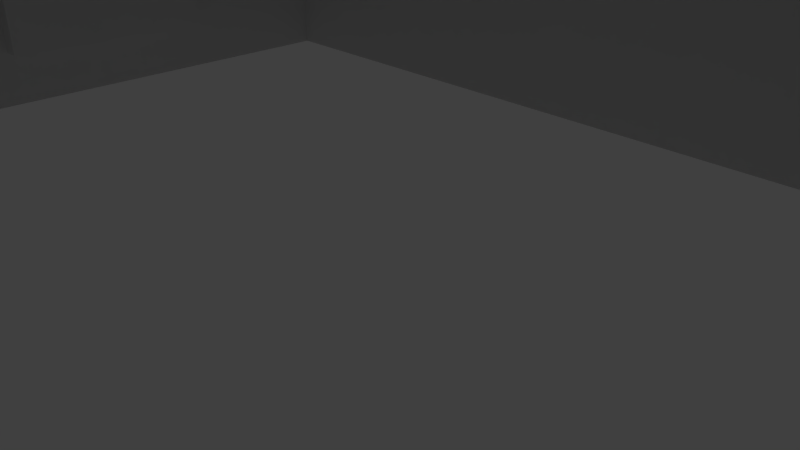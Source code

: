 # Source: Shop-1.blend  (saved by Blender 2.78.0; exported with 4.5.12 LTS)
import bpy
from mathutils import Matrix  # noqa: F401  (used for matrix-valued properties, if any)

bpy.ops.wm.read_factory_settings(use_empty=True)
scene = bpy.context.scene
scene.name = 'Scene'

# ---- collections
col_collection_1 = bpy.data.collections.new('Collection 1'); scene.collection.children.link(col_collection_1)

# ---- materials (node trees are filled in below, after node groups)
mat_material_003 = bpy.data.materials.new('Material.003')
mat_material_003.alpha_threshold = 0.0
mat_material_003.use_transparent_shadow = False
mat_material_003.roughness = 0.5

# ---- material node trees

# ---- world
world_world = bpy.data.worlds.new('World'); scene.world = world_world
world_world.color = (0.05088, 0.05088, 0.05088)
world_world.use_sun_shadow = False
world_world.sun_shadow_jitter_overblur = 0.0
world_world.cycles.sampling_method = 'MANUAL'

# ---- cameras
cam_camera = bpy.data.cameras.new('Camera')
cam_camera.clip_end = 100.0
cam_camera.lens = 35.0
cam_camera.sensor_width = 32.0
cam_camera.sensor_height = 18.0
cam_camera.ortho_scale = 7.314
cam_camera.dof.focus_distance = 0.0
cam_camera.dof.aperture_fstop = 128.0

# ---- lights
light_sun = bpy.data.lights.new('Sun', 'SUN')
light_sun.transmission_factor = 0.0
light_sun.angle = 0.1993
light_sun.energy = 1.0
light_sun.shadow_buffer_clip_start = 0.5
light_sun.shadow_soft_size = 0.1
light_sun.shadow_cascade_max_distance = 1000.0
light_lamp = bpy.data.lights.new('Lamp', 'POINT')
light_lamp.transmission_factor = 0.0
light_lamp.cutoff_distance = 30.0
light_lamp.energy = 100.0
light_lamp.shadow_buffer_clip_start = 1.001
light_lamp.shadow_soft_size = 0.1
light_lamp.shadow_maximum_resolution = 0.006
light_lamp.use_absolute_resolution = True

# ---- meshes
me_building_1_001 = bpy.data.meshes.new('Building-1.001')
me_building_1_001.from_pydata([], [], [])
me_building_1_001.use_remesh_preserve_volume = False
me_building_1_001.use_remesh_preserve_attributes = False
me_building_1_001.use_mirror_vertex_groups = False
me_building_1_001.update()
me_building_1 = bpy.data.meshes.new('Building-1')
me_building_1.from_pydata([], [], [])
me_building_1.use_remesh_preserve_volume = False
me_building_1.use_remesh_preserve_attributes = False
me_building_1.use_mirror_vertex_groups = False
me_building_1.update()
me_cube = bpy.data.meshes.new('Cube')
me_cube.from_pydata([(9.0, 6.0, -1.0), (9.0, -9.0, -1.0), (9.0, 6.0, 0.0), (9.0, -9.0, 0.0), (9.0, 6.0, 3.5), (9.0, -9.0, 3.5), (9.0, 6.0, 6.0), (9.0, -9.0, 6.0), (8.1, 5.088, 6.0), (8.1, -8.088, 6.0), (8.1, 5.088, 5.0), (8.1, -8.088, 5.0), (2.8, 6.0, -1.0), (6.998, -5.453, 5.5), (2.8, 6.0, 0.0), (2.8, 6.0, 3.5), (2.8, 6.0, 6.0), (2.8, -9.0, 6.0), (2.7, 5.088, 6.0), (2.7, -8.088, 6.0), (2.7, 5.088, 5.0), (2.7, -8.088, 5.0), (3.9, 6.0, -1.0), (3.9, -9.0, -1.0), (3.9, 6.0, 0.0), (3.9, -9.0, 0.0), (3.9, 6.0, 3.5), (3.9, -9.0, 3.5), (3.9, 6.0, 6.0), (3.9, -9.0, 6.0), (3.51, 5.088, 6.0), (3.51, -8.088, 6.0), (3.51, 5.088, 5.0), (3.51, -8.088, 5.0), (9.0, -9.0, 4.45), (9.0, 6.0, 4.45), (2.8, 6.0, 4.45), (2.8, -9.0, 4.45), (3.9, -9.0, 4.45), (3.9, 6.0, 4.45), (7.98, 6.0, -1.0), (7.98, -9.0, -1.0), (7.98, 6.0, 0.0), (7.98, -9.0, 0.0), (7.98, 6.0, 3.5), (7.98, -9.0, 3.5), (7.98, 6.0, 6.0), (7.98, -9.0, 6.0), (7.182, 5.088, 6.0), (7.182, -8.088, 6.0), (7.182, 5.088, 5.0), (7.182, -8.088, 5.0), (7.98, -9.0, 4.45), (7.98, 6.0, 4.45), (2.8, 6.0, 4.26), (9.0, 6.0, 4.26), (9.0, 6.0, -0.5), (9.0, -9.0, -0.5), (2.8, 6.0, -0.5), (3.9, -9.0, -0.5), (3.9, 6.0, -0.5), (7.98, -9.0, -0.5), (7.98, 6.0, -0.5), (9.0, -9.0, 4.26), (2.5, -9.0, 4.45), (2.5, 6.0, -1.0), (2.5, -9.0, -1.0), (2.5, 6.0, 0.0), (2.5, -9.0, 0.0), (2.5, 6.0, 3.5), (2.5, -9.0, 3.5), (2.5, 6.0, 6.0), (2.5, -9.0, 6.0), (2.23, 5.088, 6.0), (2.23, -8.088, 6.0), (2.23, 5.088, 5.0), (2.23, -8.088, 5.0), (2.5, 6.0, 4.45), (2.5, -9.0, -0.5), (2.5, 6.0, -0.5), (7.98, -8.7, 0.0), (3.9, -8.7, 0.0), (7.98, -8.7, 3.5), (3.9, -8.7, 3.5), (2.5, -8.5, -1.0), (2.5, -8.5, 0.0), (2.5, -8.5, 3.5), (2.5, -8.5, -0.5), (2.8, -9.0, 4.26), (3.9, -9.0, 4.26), (3.9, 6.0, 4.26), (7.98, 6.0, 4.26), (7.98, -9.0, 4.26), (2.5, -9.0, 4.26), (2.5, 6.0, 4.26), (7.776, 6.0, -1.0), (7.776, -9.0, -1.0), (7.776, 6.0, 0.0), (7.776, -9.0, 0.0), (7.776, 6.0, 3.5), (7.776, -9.0, 3.5), (7.776, 6.0, 6.0), (7.776, -9.0, 6.0), (6.998, 5.088, 6.0), (6.998, -8.088, 6.0), (6.998, 5.088, 5.0), (6.998, -8.088, 5.0), (7.776, 6.0, 4.45), (7.776, -9.0, 4.45), (7.776, -8.7, 3.5), (7.776, 6.0, -0.5), (7.776, -9.0, -0.5), (7.776, -8.7, 0.0), (7.776, 6.0, 4.26), (7.776, -9.0, 4.26), (4.094, 6.0, -1.0), (4.094, -9.0, -1.0), (4.094, 6.0, 0.0), (4.094, -9.0, 0.0), (4.094, 6.0, 3.5), (4.094, -9.0, 3.5), (4.094, 6.0, 6.0), (4.094, -9.0, 6.0), (3.684, 5.088, 6.0), (3.684, -8.088, 6.0), (3.684, 5.088, 5.0), (3.684, -8.088, 5.0), (4.094, 6.0, 4.45), (4.094, -8.7, 3.5), (4.094, 6.0, -0.5), (4.094, -8.7, 0.0), (4.094, 6.0, 4.26), (4.094, -9.0, 4.45), (4.094, -9.0, -0.5), (4.094, -9.0, 4.26), (9.0, -9.0, 3.652), (9.0, 6.0, 3.652), (7.98, 6.0, 3.652), (3.9, 6.0, 3.652), (3.9, -9.0, 3.652), (2.8, 6.0, 3.652), (7.98, -9.0, 3.652), (2.5, -9.0, 3.652), (2.5, 6.0, 3.652), (7.776, -9.0, 3.652), (7.776, 6.0, 3.652), (4.094, 6.0, 3.652), (4.094, -9.0, 3.652), (3.9, -9.548, 4.152), (3.9, -9.613, 4.33), (7.776, -9.613, 4.33), (7.98, -9.613, 4.33), (7.98, -9.548, 4.152), (3.9, -9.34, 3.58), (7.98, -9.34, 3.58), (7.776, -9.548, 4.152), (4.094, -9.613, 4.33), (4.094, -9.548, 4.152), (7.776, -9.34, 3.58), (4.094, -9.34, 3.58), (3.9, -10.05, 3.92), (3.9, -10.16, 4.076), (7.776, -10.16, 4.076), (7.98, -10.16, 4.076), (7.98, -10.05, 3.92), (3.9, -9.705, 3.422), (7.98, -9.705, 3.422), (7.776, -10.05, 3.92), (4.094, -10.16, 4.076), (4.094, -10.05, 3.92), (7.776, -9.705, 3.422), (4.094, -9.705, 3.422), (3.9, -10.44, 3.601), (3.9, -10.58, 3.706), (7.776, -10.58, 3.706), (7.98, -10.58, 3.706), (7.98, -10.44, 3.601), (3.9, -9.959, 3.266), (7.98, -9.959, 3.266), (7.776, -10.44, 3.601), (4.094, -10.58, 3.706), (4.094, -10.44, 3.601), (7.776, -9.959, 3.266), (4.094, -9.959, 3.266), (3.9, -10.63, 3.235), (3.9, -10.81, 3.283), (7.776, -10.81, 3.283), (7.98, -10.81, 3.283), (7.98, -10.63, 3.235), (3.9, -10.07, 3.079), (7.98, -10.07, 3.079), (7.776, -10.63, 3.235), (4.094, -10.81, 3.283), (4.094, -10.63, 3.235), (7.776, -10.07, 3.079), (4.094, -10.07, 3.079), (3.9, -10.69, 3.0), (3.9, -10.87, 3.001), (7.776, -10.87, 3.001), (7.98, -10.87, 3.001), (7.98, -10.69, 3.0), (3.9, -10.11, 2.999), (7.98, -10.11, 2.999), (7.776, -10.69, 3.0), (4.094, -10.87, 3.001), (4.094, -10.69, 3.0), (7.776, -10.11, 2.999), (4.094, -10.11, 2.999), (9.0, 3.0, -1.0), (9.0, -0.9, -1.0), (9.0, -2.1, -1.0), (9.0, -6.0, -1.0), (9.0, 3.0, 0.0), (9.0, -0.9, 0.0), (9.0, -2.1, 0.0), (9.0, -6.0, 0.0), (9.0, 3.0, 3.5), (9.0, -0.9, 3.5), (9.0, -2.1, 3.5), (9.0, -6.0, 3.5), (9.0, 3.0, 6.0), (9.0, -0.9, 6.0), (9.0, -2.1, 6.0), (9.0, -6.0, 6.0), (8.1, 2.453, 6.0), (8.1, -0.9729, 6.0), (8.1, -2.027, 6.0), (8.1, -5.453, 6.0), (8.1, 2.453, 5.0), (8.1, -0.9729, 5.0), (8.1, -2.027, 5.0), (8.1, -5.453, 5.0), (2.7, -5.453, 5.0), (2.7, -2.027, 5.0), (2.7, -0.9729, 5.0), (2.7, 2.453, 5.0), (3.51, -5.453, 5.0), (3.51, -2.027, 5.0), (3.51, -0.9729, 5.0), (3.51, 2.453, 5.0), (9.0, -6.0, 4.45), (9.0, -2.1, 4.45), (9.0, -0.9, 4.45), (9.0, 3.0, 4.45), (7.182, -5.453, 5.0), (7.182, -2.027, 5.0), (7.182, -0.9729, 5.0), (7.182, 2.453, 5.0), (9.0, -6.0, -0.5), (9.0, -2.1, -0.5), (9.0, -0.9, -0.5), (9.0, 3.0, -0.5), (2.23, -5.453, 5.0), (2.23, -2.027, 5.0), (2.23, -0.9729, 5.0), (2.23, 2.453, 5.0), (9.0, -6.0, 4.26), (9.0, -2.1, 4.26), (9.0, -0.9, 4.26), (9.0, 3.0, 4.26), (6.998, -5.453, 5.0), (6.998, -2.027, 5.0), (6.998, -0.9729, 5.0), (6.998, 2.453, 5.0), (3.684, -5.453, 5.0), (3.684, -2.027, 5.0), (3.684, -0.9729, 5.0), (3.684, 2.453, 5.0), (9.0, -6.0, 3.652), (9.0, -2.1, 3.652), (9.0, -0.9, 3.652), (9.0, 3.0, 3.652), (9.0, -7.5, -1.0), (9.0, -7.5, 0.0), (9.0, -7.5, 3.5), (9.0, -7.5, 6.0), (8.1, -6.771, 6.0), (8.1, -6.771, 5.0), (2.7, -6.771, 5.0), (3.51, -6.771, 5.0), (9.0, -7.5, 4.45), (7.182, -6.771, 5.0), (9.0, -7.5, -0.5), (2.23, -6.771, 5.0), (9.0, -7.5, 4.26), (6.998, -6.771, 5.0), (3.684, -6.771, 5.0), (9.0, -7.5, 3.652), (2.7, 3.771, 5.0), (3.51, 3.771, 5.0), (9.0, 4.5, 4.45), (7.182, 3.771, 5.0), (9.0, 4.5, -0.5), (2.23, 3.771, 5.0), (9.0, 4.5, 4.26), (6.998, 3.771, 5.0), (3.684, 3.771, 5.0), (9.0, 4.5, 3.652), (9.0, 4.5, -1.0), (9.0, 4.5, 0.0), (9.0, 4.5, 3.5), (9.0, 4.5, 6.0), (8.1, 3.771, 6.0), (8.1, 3.771, 5.0), (9.5, -7.5, 4.26), (9.5, -6.0, 4.26), (9.5, -2.1, 4.26), (9.5, -0.9, 4.26), (9.5, 3.0, 4.26), (9.5, -7.5, 3.652), (9.5, -6.0, 3.652), (9.5, -2.1, 3.652), (9.5, -0.9, 3.652), (9.5, 3.0, 3.652), (9.5, 4.5, 4.26), (9.5, 4.5, 3.652), (2.65, -9.0, 4.45), (2.65, -9.0, -0.5), (2.65, 6.0, -1.0), (2.65, -9.0, -1.0), (2.65, 6.0, 0.0), (2.65, -9.0, 0.0), (2.65, 6.0, 3.5), (2.65, -9.0, 3.5), (2.65, 6.0, 6.0), (2.65, -9.0, 6.0), (2.371, 5.088, 6.0), (2.371, -8.088, 6.0), (2.371, 5.088, 5.0), (2.371, -8.088, 5.0), (2.65, 6.0, 4.45), (2.65, 6.0, -0.5), (2.65, -9.0, 4.26), (2.65, 6.0, 4.26), (2.65, 6.0, 3.652), (2.65, -9.0, 3.652), (2.371, 2.453, 5.0), (2.371, -0.9729, 5.0), (2.371, -2.027, 5.0), (2.371, -5.453, 5.0), (2.371, -6.771, 5.0), (2.371, 3.771, 5.0), (3.405, 6.0, -1.0), (3.405, -9.0, -1.0), (3.405, 6.0, 0.0), (3.405, -9.0, 0.0), (3.405, 6.0, 3.5), (3.405, -9.0, 3.5), (3.405, 6.0, 6.0), (3.405, -9.0, 6.0), (3.145, 5.088, 6.0), (3.145, -8.088, 6.0), (3.145, 5.088, 5.0), (3.145, -8.088, 5.0), (3.405, 6.0, 4.45), (3.405, -9.0, 4.45), (3.405, 6.0, -0.5), (3.405, -9.0, -0.5), (3.405, -9.0, 4.26), (3.405, 6.0, 4.26), (3.405, 6.0, 3.652), (3.405, -9.0, 3.652), (3.145, 2.453, 5.0), (3.145, -0.9729, 5.0), (3.145, -2.027, 5.0), (3.145, -5.453, 5.0), (3.145, -6.771, 5.0), (3.145, 3.771, 5.0), (3.405, -9.2, -1.0), (2.8, -9.2, -1.0), (3.405, -9.2, 0.0), (2.8, -9.2, 0.0), (3.405, -9.2, 3.5), (2.8, -9.2, 3.5), (2.8, -9.2, -0.5), (2.8, -9.2, 3.652), (2.8, -9.2, 4.26), (2.65, -9.2, -0.5), (2.5, -9.2, 3.652), (2.5, -9.2, 4.26), (2.65, -9.2, 4.26), (2.65, -9.2, 3.652), (2.65, -9.2, -1.0), (2.65, -9.2, 0.0), (2.65, -9.2, 3.5), (3.405, -9.2, -0.5), (3.405, -9.2, 4.26), (3.405, -9.2, 3.652), (6.998, -2.027, 5.5), (3.684, -5.453, 5.5), (3.684, -2.027, 5.5), (-9.0, 6.0, -1.0), (-9.0, -9.0, -1.0), (-9.0, 6.0, 0.0), (-9.0, -9.0, 0.0), (-9.0, 6.0, 3.5), (-9.0, -9.0, 3.5), (-9.0, 6.0, 6.0), (-9.0, -9.0, 6.0), (-8.1, 5.088, 6.0), (-8.1, -8.088, 6.0), (-8.1, 5.088, 5.0), (-8.1, -8.088, 5.0), (-2.8, 6.0, -1.0), (-6.998, -5.453, 5.5), (-2.8, 6.0, 0.0), (-2.8, 6.0, 3.5), (-2.8, 6.0, 6.0), (-2.8, -9.0, 6.0), (-2.7, 5.088, 6.0), (-2.7, -8.088, 6.0), (-2.7, 5.088, 5.0), (-2.7, -8.088, 5.0), (-3.9, 6.0, -1.0), (-3.9, -9.0, -1.0), (-3.9, 6.0, 0.0), (-3.9, -9.0, 0.0), (-3.9, 6.0, 3.5), (-3.9, -9.0, 3.5), (-3.9, 6.0, 6.0), (-3.9, -9.0, 6.0), (-3.51, 5.088, 6.0), (-3.51, -8.088, 6.0), (-3.51, 5.088, 5.0), (-3.51, -8.088, 5.0), (-9.0, -9.0, 4.45), (-9.0, 6.0, 4.45), (-2.8, 6.0, 4.45), (-2.8, -9.0, 4.45), (-3.9, -9.0, 4.45), (-3.9, 6.0, 4.45), (-7.98, 6.0, -1.0), (-7.98, -9.0, -1.0), (-7.98, 6.0, 0.0), (-7.98, -9.0, 0.0), (-7.98, 6.0, 3.5), (-7.98, -9.0, 3.5), (-7.98, 6.0, 6.0), (-7.98, -9.0, 6.0), (-7.182, 5.088, 6.0), (-7.182, -8.088, 6.0), (-7.182, 5.088, 5.0), (-7.182, -8.088, 5.0), (-7.98, -9.0, 4.45), (-7.98, 6.0, 4.45), (0.0, 6.0, -1.0), (-2.8, 6.0, 4.26), (0.0, 6.0, 0.0), (-9.0, 6.0, 4.26), (0.0, 6.0, 3.5), (0.0, -9.0, 3.5), (0.0, 6.0, 6.0), (0.0, -9.0, 6.0), (0.0, 5.088, 6.0), (0.0, -8.088, 6.0), (0.0, 5.088, 5.0), (0.0, -8.088, 5.0), (0.0, -9.0, 4.45), (0.0, 6.0, 4.45), (-9.0, 6.0, -0.5), (-9.0, -9.0, -0.5), (-2.8, 6.0, -0.5), (-3.9, -9.0, -0.5), (-3.9, 6.0, -0.5), (-7.98, -9.0, -0.5), (-7.98, 6.0, -0.5), (0.0, 6.0, -0.5), (-9.0, -9.0, 4.26), (-2.5, -9.0, 4.45), (-2.5, 6.0, -1.0), (-2.5, -9.0, -1.0), (-2.5, 6.0, 0.0), (-2.5, -9.0, 0.0), (-2.5, 6.0, 3.5), (-2.5, -9.0, 3.5), (-2.5, 6.0, 6.0), (-2.5, -9.0, 6.0), (-2.23, 5.088, 6.0), (-2.23, -8.088, 6.0), (-2.23, 5.088, 5.0), (-2.23, -8.088, 5.0), (-2.5, 6.0, 4.45), (-2.5, -9.0, -0.5), (-2.5, 6.0, -0.5), (-7.98, -8.7, 0.0), (-3.9, -8.7, 0.0), (-7.98, -8.7, 3.5), (-3.9, -8.7, 3.5), (-2.5, -8.5, -1.0), (0.0, -8.5, -1.0), (-2.5, -8.5, 0.0), (0.0, -8.5, 0.0), (-2.5, -8.5, 3.5), (0.0, -8.5, 3.5), (0.0, -8.5, -0.5), (-2.5, -8.5, -0.5), (-2.8, -9.0, 4.26), (-3.9, -9.0, 4.26), (-3.9, 6.0, 4.26), (-7.98, 6.0, 4.26), (-7.98, -9.0, 4.26), (0.0, 6.0, 4.26), (0.0, -9.0, 4.26), (-2.5, -9.0, 4.26), (-2.5, 6.0, 4.26), (-7.776, 6.0, -1.0), (-7.776, -9.0, -1.0), (-7.776, 6.0, 0.0), (-7.776, -9.0, 0.0), (-7.776, 6.0, 3.5), (-7.776, -9.0, 3.5), (-7.776, 6.0, 6.0), (-7.776, -9.0, 6.0), (-6.998, 5.088, 6.0), (-6.998, -8.088, 6.0), (-6.998, 5.088, 5.0), (-6.998, -8.088, 5.0), (-7.776, 6.0, 4.45), (-7.776, -9.0, 4.45), (-7.776, -8.7, 3.5), (-7.776, 6.0, -0.5), (-7.776, -9.0, -0.5), (-7.776, -8.7, 0.0), (-7.776, 6.0, 4.26), (-7.776, -9.0, 4.26), (-4.094, 6.0, -1.0), (-4.094, -9.0, -1.0), (-4.094, 6.0, 0.0), (-4.094, -9.0, 0.0), (-4.094, 6.0, 3.5), (-4.094, -9.0, 3.5), (-4.094, 6.0, 6.0), (-4.094, -9.0, 6.0), (-3.684, 5.088, 6.0), (-3.684, -8.088, 6.0), (-3.684, 5.088, 5.0), (-3.684, -8.088, 5.0), (-4.094, 6.0, 4.45), (-4.094, -8.7, 3.5), (-4.094, 6.0, -0.5), (-4.094, -8.7, 0.0), (-4.094, 6.0, 4.26), (-4.094, -9.0, 4.45), (-4.094, -9.0, -0.5), (-4.094, -9.0, 4.26), (-9.0, -9.0, 3.652), (-9.0, 6.0, 3.652), (-7.98, 6.0, 3.652), (-3.9, 6.0, 3.652), (-3.9, -9.0, 3.652), (-2.8, 6.0, 3.652), (-7.98, -9.0, 3.652), (0.0, 6.0, 3.652), (0.0, -9.0, 3.652), (-2.5, -9.0, 3.652), (-2.5, 6.0, 3.652), (-7.776, -9.0, 3.652), (-7.776, 6.0, 3.652), (-4.094, 6.0, 3.652), (-4.094, -9.0, 3.652), (-3.9, -9.548, 4.152), (-3.9, -9.613, 4.33), (-7.776, -9.613, 4.33), (-7.98, -9.613, 4.33), (-7.98, -9.548, 4.152), (-3.9, -9.34, 3.58), (-7.98, -9.34, 3.58), (-7.776, -9.548, 4.152), (-4.094, -9.613, 4.33), (-4.094, -9.548, 4.152), (-7.776, -9.34, 3.58), (-4.094, -9.34, 3.58), (-3.9, -10.05, 3.92), (-3.9, -10.16, 4.076), (-7.776, -10.16, 4.076), (-7.98, -10.16, 4.076), (-7.98, -10.05, 3.92), (-3.9, -9.705, 3.422), (-7.98, -9.705, 3.422), (-7.776, -10.05, 3.92), (-4.094, -10.16, 4.076), (-4.094, -10.05, 3.92), (-7.776, -9.705, 3.422), (-4.094, -9.705, 3.422), (-3.9, -10.44, 3.601), (-3.9, -10.58, 3.706), (-7.776, -10.58, 3.706), (-7.98, -10.58, 3.706), (-7.98, -10.44, 3.601), (-3.9, -9.959, 3.266), (-7.98, -9.959, 3.266), (-7.776, -10.44, 3.601), (-4.094, -10.58, 3.706), (-4.094, -10.44, 3.601), (-7.776, -9.959, 3.266), (-4.094, -9.959, 3.266), (-3.9, -10.63, 3.235), (-3.9, -10.81, 3.283), (-7.776, -10.81, 3.283), (-7.98, -10.81, 3.283), (-7.98, -10.63, 3.235), (-3.9, -10.07, 3.079), (-7.98, -10.07, 3.079), (-7.776, -10.63, 3.235), (-4.094, -10.81, 3.283), (-4.094, -10.63, 3.235), (-7.776, -10.07, 3.079), (-4.094, -10.07, 3.079), (-3.9, -10.69, 3.0), (-3.9, -10.87, 3.001), (-7.776, -10.87, 3.001), (-7.98, -10.87, 3.001), (-7.98, -10.69, 3.0), (-3.9, -10.11, 2.999), (-7.98, -10.11, 2.999), (-7.776, -10.69, 3.0), (-4.094, -10.87, 3.001), (-4.094, -10.69, 3.0), (-7.776, -10.11, 2.999), (-4.094, -10.11, 2.999), (-9.0, 3.0, -1.0), (-9.0, -0.9, -1.0), (-9.0, -2.1, -1.0), (-9.0, -6.0, -1.0), (-9.0, 3.0, 0.0), (-9.0, -0.9, 0.0), (-9.0, -2.1, 0.0), (-9.0, -6.0, 0.0), (-9.0, 3.0, 3.5), (-9.0, -0.9, 3.5), (-9.0, -2.1, 3.5), (-9.0, -6.0, 3.5), (-9.0, 3.0, 6.0), (-9.0, -0.9, 6.0), (-9.0, -2.1, 6.0), (-9.0, -6.0, 6.0), (-8.1, 2.453, 6.0), (-8.1, -0.9729, 6.0), (-8.1, -2.027, 6.0), (-8.1, -5.453, 6.0), (-8.1, 2.453, 5.0), (-8.1, -0.9729, 5.0), (-8.1, -2.027, 5.0), (-8.1, -5.453, 5.0), (-2.7, -5.453, 5.0), (-2.7, -2.027, 5.0), (-2.7, -0.9729, 5.0), (-2.7, 2.453, 5.0), (-3.51, -5.453, 5.0), (-3.51, -2.027, 5.0), (-3.51, -0.9729, 5.0), (-3.51, 2.453, 5.0), (-9.0, -6.0, 4.45), (-9.0, -2.1, 4.45), (-9.0, -0.9, 4.45), (-9.0, 3.0, 4.45), (-7.182, -5.453, 5.0), (-7.182, -2.027, 5.0), (-7.182, -0.9729, 5.0), (-7.182, 2.453, 5.0), (0.0, -5.453, 5.0), (0.0, -2.027, 5.0), (0.0, -0.9729, 5.0), (0.0, 2.453, 5.0), (-9.0, -6.0, -0.5), (-9.0, -2.1, -0.5), (-9.0, -0.9, -0.5), (-9.0, 3.0, -0.5), (-2.23, -5.453, 5.0), (-2.23, -2.027, 5.0), (-2.23, -0.9729, 5.0), (-2.23, 2.453, 5.0), (-9.0, -6.0, 4.26), (-9.0, -2.1, 4.26), (-9.0, -0.9, 4.26), (-9.0, 3.0, 4.26), (-6.998, -5.453, 5.0), (-6.998, -2.027, 5.0), (-6.998, -0.9729, 5.0), (-6.998, 2.453, 5.0), (-3.684, -5.453, 5.0), (-3.684, -2.027, 5.0), (-3.684, -0.9729, 5.0), (-3.684, 2.453, 5.0), (-9.0, -6.0, 3.652), (-9.0, -2.1, 3.652), (-9.0, -0.9, 3.652), (-9.0, 3.0, 3.652), (-9.0, -7.5, -1.0), (-9.0, -7.5, 0.0), (-9.0, -7.5, 3.5), (-9.0, -7.5, 6.0), (-8.1, -6.771, 6.0), (-8.1, -6.771, 5.0), (-2.7, -6.771, 5.0), (-3.51, -6.771, 5.0), (-9.0, -7.5, 4.45), (-7.182, -6.771, 5.0), (0.0, -6.771, 5.0), (-9.0, -7.5, -0.5), (-2.23, -6.771, 5.0), (-9.0, -7.5, 4.26), (-6.998, -6.771, 5.0), (-3.684, -6.771, 5.0), (-9.0, -7.5, 3.652), (-2.7, 3.771, 5.0), (-3.51, 3.771, 5.0), (-9.0, 4.5, 4.45), (-7.182, 3.771, 5.0), (0.0, 3.771, 5.0), (-9.0, 4.5, -0.5), (-2.23, 3.771, 5.0), (-9.0, 4.5, 4.26), (-6.998, 3.771, 5.0), (-3.684, 3.771, 5.0), (-9.0, 4.5, 3.652), (-9.0, 4.5, -1.0), (-9.0, 4.5, 0.0), (-9.0, 4.5, 3.5), (-9.0, 4.5, 6.0), (-8.1, 3.771, 6.0), (-8.1, 3.771, 5.0), (-9.5, -7.5, 4.26), (-9.5, -6.0, 4.26), (-9.5, -2.1, 4.26), (-9.5, -0.9, 4.26), (-9.5, 3.0, 4.26), (-9.5, -7.5, 3.652), (-9.5, -6.0, 3.652), (-9.5, -2.1, 3.652), (-9.5, -0.9, 3.652), (-9.5, 3.0, 3.652), (-9.5, 4.5, 4.26), (-9.5, 4.5, 3.652), (-2.65, -9.0, 4.45), (-2.65, -9.0, -0.5), (-2.65, 6.0, -1.0), (-2.65, -9.0, -1.0), (-2.65, 6.0, 0.0), (-2.65, -9.0, 0.0), (-2.65, 6.0, 3.5), (-2.65, -9.0, 3.5), (-2.65, 6.0, 6.0), (-2.65, -9.0, 6.0), (-2.371, 5.088, 6.0), (-2.371, -8.088, 6.0), (-2.371, 5.088, 5.0), (-2.371, -8.088, 5.0), (-2.65, 6.0, 4.45), (-2.65, 6.0, -0.5), (-2.65, -9.0, 4.26), (-2.65, 6.0, 4.26), (-2.65, 6.0, 3.652), (-2.65, -9.0, 3.652), (-2.371, 2.453, 5.0), (-2.371, -0.9729, 5.0), (-2.371, -2.027, 5.0), (-2.371, -5.453, 5.0), (-2.371, -6.771, 5.0), (-2.371, 3.771, 5.0), (-3.405, 6.0, -1.0), (-3.405, -9.0, -1.0), (-3.405, 6.0, 0.0), (-3.405, -9.0, 0.0), (-3.405, 6.0, 3.5), (-3.405, -9.0, 3.5), (-3.405, 6.0, 6.0), (-3.405, -9.0, 6.0), (-3.145, 5.088, 6.0), (-3.145, -8.088, 6.0), (-3.145, 5.088, 5.0), (-3.145, -8.088, 5.0), (-3.405, 6.0, 4.45), (-3.405, -9.0, 4.45), (-3.405, 6.0, -0.5), (-3.405, -9.0, -0.5), (-3.405, -9.0, 4.26), (-3.405, 6.0, 4.26), (-3.405, 6.0, 3.652), (-3.405, -9.0, 3.652), (-3.145, 2.453, 5.0), (-3.145, -0.9729, 5.0), (-3.145, -2.027, 5.0), (-3.145, -5.453, 5.0), (-3.145, -6.771, 5.0), (-3.145, 3.771, 5.0), (-3.405, -9.2, -1.0), (-2.8, -9.2, -1.0), (-3.405, -9.2, 0.0), (-2.8, -9.2, 0.0), (-3.405, -9.2, 3.5), (-2.8, -9.2, 3.5), (-2.8, -9.2, -0.5), (-2.8, -9.2, 3.652), (-2.8, -9.2, 4.26), (-2.65, -9.2, -0.5), (0.0, -9.2, 3.652), (0.0, -9.2, 4.26), (-2.5, -9.2, 3.652), (-2.5, -9.2, 4.26), (-2.65, -9.2, 4.26), (-2.65, -9.2, 3.652), (-2.65, -9.2, -1.0), (-2.65, -9.2, 0.0), (-2.65, -9.2, 3.5), (-3.405, -9.2, -0.5), (-3.405, -9.2, 4.26), (-3.405, -9.2, 3.652), (-6.998, -2.027, 5.5), (-3.684, -5.453, 5.5), (-3.684, -2.027, 5.5), (8.702, 3.0, 0.0), (8.702, -0.9, 0.0), (8.702, -2.1, 0.0), (8.702, -6.0, 0.0), (8.702, 3.0, 3.5), (8.702, -0.9, 3.5), (8.702, -2.1, 3.5), (8.702, -6.0, 3.5), (-8.702, 3.0, 0.0), (-8.702, -0.9, 0.0), (-8.702, -2.1, 0.0), (-8.702, -6.0, 0.0), (-8.702, 3.0, 3.5), (-8.702, -0.9, 3.5), (-8.702, -2.1, 3.5), (-8.702, -6.0, 3.5)], [], [(62, 42, 2, 56), (282, 273, 3, 57), (273, 274, 5, 3), (42, 44, 4, 2), (280, 275, 7, 34), (53, 46, 6, 35), (46, 48, 8, 6), (275, 276, 9, 7), (276, 277, 11, 9), (48, 50, 10, 8), (326, 328, 20, 18), (366, 278, 21, 353), (349, 351, 19, 17), (324, 326, 18, 16), (351, 353, 21, 19), (330, 324, 16, 36), (320, 322, 15, 14), (355, 349, 17, 37), (345, 370, 385, 357), (331, 320, 14, 58), (88, 376, 386, 358), (45, 82, 80, 43), (84, 87, 494, 489), (135, 63, 92, 141), (133, 118, 25, 59), (132, 122, 29, 38), (124, 126, 33, 31), (122, 124, 31, 29), (286, 279, 33, 126), (350, 352, 32, 30), (348, 350, 30, 28), (354, 348, 28, 39), (344, 346, 26, 24), (356, 344, 24, 60), (359, 354, 39, 90), (132, 156, 150, 108), (358, 355, 37, 88), (333, 330, 36, 54), (91, 53, 35, 55), (284, 280, 34, 63), (113, 107, 53, 91), (63, 34, 52, 92), (277, 281, 51, 11), (7, 9, 49, 47), (9, 11, 51, 49), (34, 7, 47, 52), (57, 3, 43, 61), (3, 5, 45, 43), (87, 85, 491, 494), (103, 105, 50, 48), (101, 103, 48, 46), (107, 101, 46, 53), (97, 99, 44, 42), (110, 97, 42, 62), (93, 64, 457, 502), (85, 86, 493, 491), (100, 109, 82, 45), (264, 389, 390, 265), (64, 72, 452, 457), (74, 76, 456, 454), (72, 74, 454, 452), (283, 698, 456, 76), (78, 87, 84, 66), (95, 110, 62, 40), (1, 57, 61, 41), (342, 356, 60, 22), (116, 133, 59, 23), (318, 331, 58, 12), (321, 383, 384, 323), (272, 282, 57, 1), (40, 62, 56, 0), (445, 466, 79, 65), (319, 317, 78, 66), (340, 283, 76, 329), (325, 327, 74, 72), (327, 329, 76, 74), (316, 325, 72, 64), (317, 321, 68, 78), (321, 323, 70, 68), (130, 128, 83, 81), (332, 316, 64, 93), (501, 458, 77, 94), (466, 447, 67, 79), (447, 449, 69, 67), (458, 451, 71, 77), (451, 453, 73, 71), (453, 455, 75, 73), (68, 85, 87, 78), (25, 81, 83, 27), (118, 130, 81, 25), (70, 86, 85, 68), (347, 372, 370, 345), (552, 501, 94, 143), (450, 493, 86, 70), (145, 113, 91, 137), (287, 284, 63, 135), (137, 91, 55, 136), (334, 333, 54, 140), (502, 797, 379, 93), (114, 155, 157, 134), (360, 359, 90, 138), (141, 154, 158, 144), (146, 131, 113, 145), (43, 80, 112, 98), (80, 82, 109, 112), (41, 61, 111, 96), (115, 129, 110, 95), (120, 128, 109, 100), (129, 117, 97, 110), (117, 119, 99, 97), (127, 121, 101, 107), (121, 123, 103, 101), (123, 125, 105, 103), (131, 127, 107, 113), (38, 149, 156, 132), (281, 285, 106, 51), (47, 49, 104, 102), (49, 51, 106, 104), (52, 47, 102, 108), (61, 43, 98, 111), (90, 39, 127, 131), (30, 32, 125, 123), (28, 30, 123, 121), (39, 28, 121, 127), (24, 26, 119, 117), (60, 24, 117, 129), (27, 83, 128, 120), (22, 60, 129, 115), (138, 90, 131, 146), (144, 114, 134, 147), (98, 112, 130, 118), (112, 109, 128, 130), (96, 111, 133, 116), (92, 152, 154, 141), (285, 286, 126, 106), (102, 104, 124, 122), (104, 106, 126, 124), (108, 102, 122, 132), (111, 98, 118, 133), (100, 144, 147, 120), (26, 138, 146, 119), (119, 146, 145, 99), (45, 141, 144, 100), (346, 360, 138, 26), (120, 147, 139, 27), (319, 382, 377, 317), (322, 334, 140, 15), (44, 137, 136, 4), (274, 287, 135, 5), (99, 145, 137, 44), (449, 552, 143, 69), (323, 335, 142, 70), (70, 142, 553, 450), (5, 135, 141, 45), (151, 163, 164, 152), (157, 169, 171, 159), (159, 171, 165, 153), (158, 170, 167, 155), (150, 162, 163, 151), (144, 158, 155, 114), (52, 151, 152, 92), (134, 157, 159, 147), (108, 150, 151, 52), (139, 153, 148, 89), (147, 159, 153, 139), (89, 148, 149, 38), (169, 181, 183, 171), (171, 183, 177, 165), (170, 182, 179, 167), (162, 174, 175, 163), (164, 176, 178, 166), (156, 168, 162, 150), (153, 165, 160, 148), (149, 161, 168, 156), (148, 160, 161, 149), (155, 167, 169, 157), (154, 166, 170, 158), (152, 164, 166, 154), (183, 195, 189, 177), (182, 194, 191, 179), (174, 186, 187, 175), (176, 188, 190, 178), (178, 190, 194, 182), (163, 175, 176, 164), (168, 180, 174, 162), (165, 177, 172, 160), (161, 173, 180, 168), (160, 172, 173, 161), (167, 179, 181, 169), (166, 178, 182, 170), (194, 206, 203, 191), (186, 198, 199, 187), (188, 200, 202, 190), (190, 202, 206, 194), (191, 203, 205, 193), (181, 193, 195, 183), (175, 187, 188, 176), (180, 192, 186, 174), (177, 189, 184, 172), (173, 185, 192, 180), (172, 184, 185, 173), (179, 191, 193, 181), (205, 204, 197, 196), (207, 205, 196, 201), (202, 200, 203, 206), (200, 199, 198, 203), (203, 198, 204, 205), (195, 207, 201, 189), (193, 205, 207, 195), (187, 199, 200, 188), (192, 204, 198, 186), (189, 201, 196, 184), (185, 197, 204, 192), (184, 196, 197, 185), (300, 297, 271, 216), (216, 271, 270, 217), (217, 270, 269, 218), (218, 269, 268, 219), (295, 296, 267, 263), (263, 267, 266, 262), (262, 266, 265, 261), (265, 390, 388, 261), (291, 295, 263, 247), (247, 263, 262, 246), (246, 262, 261, 245), (245, 261, 260, 244), (270, 312, 311, 269), (284, 304, 305, 256), (258, 307, 308, 259), (269, 311, 310, 268), (341, 293, 255, 336), (336, 255, 254, 337), (337, 254, 253, 338), (338, 253, 252, 339), (298, 292, 251, 208), (208, 251, 250, 209), (209, 250, 249, 210), (210, 249, 248, 211), (293, 709, 663, 255), (255, 663, 662, 254), (254, 662, 661, 253), (253, 661, 660, 252), (303, 291, 247, 228), (228, 247, 246, 229), (229, 246, 245, 230), (230, 245, 244, 231), (294, 290, 243, 259), (259, 243, 242, 258), (258, 242, 241, 257), (257, 241, 240, 256), (296, 289, 239, 267), (267, 239, 238, 266), (266, 238, 237, 265), (265, 237, 236, 264), (367, 288, 235, 362), (362, 235, 234, 363), (363, 234, 233, 364), (364, 233, 232, 365), (302, 303, 228, 224), (224, 228, 229, 225), (225, 229, 230, 226), (226, 230, 231, 227), (301, 302, 224, 220), (220, 224, 225, 221), (221, 225, 226, 222), (222, 226, 227, 223), (290, 301, 220, 243), (243, 220, 221, 242), (242, 221, 222, 241), (241, 222, 223, 240), (299, 300, 216, 212), (216, 815, 811, 212), (213, 217, 218, 214), (627, 822, 821, 626), (292, 299, 212, 251), (251, 212, 213, 250), (250, 213, 214, 249), (249, 214, 215, 248), (219, 268, 287, 274), (260, 264, 286, 285), (244, 260, 285, 281), (294, 314, 315, 297), (339, 252, 283, 340), (211, 248, 282, 272), (252, 660, 698, 283), (231, 244, 281, 277), (256, 240, 280, 284), (264, 236, 279, 286), (365, 232, 278, 366), (227, 231, 277, 276), (223, 227, 276, 275), (240, 223, 275, 280), (215, 219, 274, 273), (248, 215, 273, 282), (56, 2, 299, 292), (2, 4, 300, 299), (35, 6, 301, 290), (6, 8, 302, 301), (8, 10, 303, 302), (352, 20, 288, 367), (125, 32, 289, 296), (55, 35, 290, 294), (10, 50, 291, 303), (75, 455, 709, 293), (0, 56, 292, 298), (328, 75, 293, 341), (136, 55, 294, 297), (50, 105, 295, 291), (105, 125, 296, 295), (4, 136, 297, 300), (315, 314, 308, 313), (313, 308, 307, 312), (312, 307, 306, 311), (311, 306, 305, 310), (310, 305, 304, 309), (297, 315, 313, 271), (259, 308, 314, 294), (256, 305, 306, 257), (271, 313, 312, 270), (287, 309, 304, 284), (268, 310, 309, 287), (257, 306, 307, 258), (20, 328, 341, 288), (232, 339, 340, 278), (233, 338, 339, 232), (234, 337, 338, 233), (235, 336, 337, 234), (288, 341, 336, 235), (357, 385, 368, 343), (69, 143, 334, 322), (143, 94, 333, 334), (332, 380, 376, 88), (88, 37, 316, 332), (358, 386, 387, 361), (335, 381, 378, 142), (37, 17, 325, 316), (19, 21, 329, 327), (17, 19, 327, 325), (278, 340, 329, 21), (142, 378, 796, 553), (65, 79, 331, 318), (94, 77, 330, 333), (79, 67, 320, 331), (67, 69, 322, 320), (77, 71, 324, 330), (71, 73, 326, 324), (73, 75, 328, 326), (32, 352, 367, 289), (236, 365, 366, 279), (237, 364, 365, 236), (238, 363, 364, 237), (239, 362, 363, 238), (289, 367, 362, 239), (27, 139, 361, 347), (15, 140, 360, 346), (140, 54, 359, 360), (139, 89, 358, 361), (23, 59, 357, 343), (12, 58, 356, 342), (89, 38, 355, 358), (54, 36, 354, 359), (58, 14, 344, 356), (14, 15, 346, 344), (36, 16, 348, 354), (16, 18, 350, 348), (18, 20, 352, 350), (25, 27, 347, 345), (59, 25, 345, 357), (38, 29, 349, 355), (31, 33, 353, 351), (29, 31, 351, 349), (279, 366, 353, 33), (385, 370, 371, 374), (370, 372, 373, 371), (378, 379, 797, 796), (368, 385, 374, 369), (381, 380, 379, 378), (387, 386, 376, 375), (372, 387, 375, 373), (373, 375, 381, 384), (375, 376, 380, 381), (371, 373, 384, 383), (374, 371, 383, 377), (369, 374, 377, 382), (317, 377, 383, 321), (93, 379, 380, 332), (361, 387, 372, 347), (323, 384, 381, 335), (388, 390, 389, 13), (261, 388, 13, 260), (260, 13, 389, 264), (465, 459, 393, 433), (699, 460, 394, 689), (689, 394, 396, 690), (433, 393, 395, 435), (696, 425, 398, 691), (444, 426, 397, 437), (437, 397, 399, 439), (691, 398, 400, 692), (692, 400, 402, 693), (439, 399, 401, 441), (744, 409, 411, 746), (784, 771, 412, 694), (767, 408, 410, 769), (742, 407, 409, 744), (769, 410, 412, 771), (748, 427, 407, 742), (738, 405, 406, 740), (773, 428, 408, 767), (763, 775, 805, 788), (749, 461, 405, 738), (496, 776, 806, 794), (436, 434, 484, 486), (488, 489, 494, 495), (545, 551, 500, 467), (543, 462, 416, 528), (542, 429, 420, 532), (534, 422, 424, 536), (532, 420, 422, 534), (703, 536, 424, 695), (768, 421, 423, 770), (766, 419, 421, 768), (772, 430, 419, 766), (762, 415, 417, 764), (774, 463, 415, 762), (777, 498, 430, 772), (542, 518, 562, 568), (776, 496, 428, 773), (751, 446, 427, 748), (499, 448, 426, 444), (701, 467, 425, 696), (523, 499, 444, 517), (467, 500, 443, 425), (693, 402, 442, 697), (398, 438, 440, 400), (400, 440, 442, 402), (425, 443, 438, 398), (460, 464, 434, 394), (394, 434, 436, 396), (495, 494, 491, 490), (513, 439, 441, 515), (511, 437, 439, 513), (517, 444, 437, 511), (507, 433, 435, 509), (520, 465, 433, 507), (503, 502, 457, 468), (490, 491, 493, 492), (510, 436, 486, 519), (680, 681, 810, 809), (468, 457, 452, 476), (478, 454, 456, 480), (476, 452, 454, 478), (700, 480, 456, 698), (482, 470, 488, 495), (505, 431, 465, 520), (392, 432, 464, 460), (760, 413, 463, 774), (526, 414, 462, 543), (736, 403, 461, 749), (739, 741, 804, 803), (688, 392, 460, 699), (431, 391, 459, 465), (445, 469, 483, 466), (737, 470, 482, 735), (758, 747, 480, 700), (743, 476, 478, 745), (745, 478, 480, 747), (734, 468, 476, 743), (735, 482, 472, 739), (739, 472, 474, 741), (540, 485, 487, 538), (750, 503, 468, 734), (501, 504, 481, 458), (466, 483, 471, 447), (447, 471, 473, 449), (458, 481, 475, 451), (451, 475, 477, 453), (453, 477, 479, 455), (472, 482, 495, 490), (416, 418, 487, 485), (528, 416, 485, 540), (474, 472, 490, 492), (765, 763, 788, 790), (552, 555, 504, 501), (450, 474, 492, 493), (557, 547, 499, 523), (704, 545, 467, 701), (547, 546, 448, 499), (752, 550, 446, 751), (502, 503, 799, 797), (524, 544, 569, 567), (778, 548, 498, 777), (551, 556, 570, 566), (558, 557, 523, 541), (434, 508, 522, 484), (484, 522, 519, 486), (432, 506, 521, 464), (525, 505, 520, 539), (530, 510, 519, 538), (539, 520, 507, 527), (527, 507, 509, 529), (537, 517, 511, 531), (531, 511, 513, 533), (533, 513, 515, 535), (541, 523, 517, 537), (429, 542, 568, 561), (697, 442, 516, 702), (438, 512, 514, 440), (440, 514, 516, 442), (443, 518, 512, 438), (464, 521, 508, 434), (498, 541, 537, 430), (421, 533, 535, 423), (419, 531, 533, 421), (430, 537, 531, 419), (415, 527, 529, 417), (463, 539, 527, 415), (418, 530, 538, 487), (413, 525, 539, 463), (548, 558, 541, 498), (556, 559, 544, 524), (508, 528, 540, 522), (522, 540, 538, 519), (506, 526, 543, 521), (500, 551, 566, 564), (702, 516, 536, 703), (512, 532, 534, 514), (514, 534, 536, 516), (518, 542, 532, 512), (521, 543, 528, 508), (510, 530, 559, 556), (417, 529, 558, 548), (529, 509, 557, 558), (436, 510, 556, 551), (764, 417, 548, 778), (530, 418, 549, 559), (737, 735, 795, 802), (740, 406, 550, 752), (435, 395, 546, 547), (690, 396, 545, 704), (509, 435, 547, 557), (449, 473, 555, 552), (741, 474, 554, 753), (474, 450, 553, 554), (396, 436, 551, 545), (563, 564, 576, 575), (569, 571, 583, 581), (571, 565, 577, 583), (570, 567, 579, 582), (562, 563, 575, 574), (556, 524, 567, 570), (443, 500, 564, 563), (544, 559, 571, 569), (518, 443, 563, 562), (549, 497, 560, 565), (559, 549, 565, 571), (497, 429, 561, 560), (581, 583, 595, 593), (583, 577, 589, 595), (582, 579, 591, 594), (574, 575, 587, 586), (576, 578, 590, 588), (568, 562, 574, 580), (565, 560, 572, 577), (561, 568, 580, 573), (560, 561, 573, 572), (567, 569, 581, 579), (566, 570, 582, 578), (564, 566, 578, 576), (595, 589, 601, 607), (594, 591, 603, 606), (586, 587, 599, 598), (588, 590, 602, 600), (590, 594, 606, 602), (575, 576, 588, 587), (580, 574, 586, 592), (577, 572, 584, 589), (573, 580, 592, 585), (572, 573, 585, 584), (579, 581, 593, 591), (578, 582, 594, 590), (606, 603, 615, 618), (598, 599, 611, 610), (600, 602, 614, 612), (602, 606, 618, 614), (603, 605, 617, 615), (593, 595, 607, 605), (587, 588, 600, 599), (592, 586, 598, 604), (589, 584, 596, 601), (585, 592, 604, 597), (584, 585, 597, 596), (591, 593, 605, 603), (617, 608, 609, 616), (619, 613, 608, 617), (614, 618, 615, 612), (612, 615, 610, 611), (615, 617, 616, 610), (607, 601, 613, 619), (605, 607, 619, 617), (599, 600, 612, 611), (604, 598, 610, 616), (601, 596, 608, 613), (597, 604, 616, 609), (596, 597, 609, 608), (718, 628, 687, 715), (628, 629, 686, 687), (629, 630, 685, 686), (630, 631, 684, 685), (713, 679, 683, 714), (679, 678, 682, 683), (678, 677, 681, 682), (681, 677, 808, 810), (708, 659, 679, 713), (659, 658, 678, 679), (658, 657, 677, 678), (657, 656, 676, 677), (686, 685, 729, 730), (701, 672, 723, 722), (674, 675, 726, 725), (685, 684, 728, 729), (759, 754, 671, 711), (754, 755, 670, 671), (755, 756, 669, 670), (756, 757, 668, 669), (716, 620, 667, 710), (620, 621, 666, 667), (621, 622, 665, 666), (622, 623, 664, 665), (711, 671, 663, 709), (671, 670, 662, 663), (670, 669, 661, 662), (669, 668, 660, 661), (721, 640, 659, 708), (640, 641, 658, 659), (641, 642, 657, 658), (642, 643, 656, 657), (712, 675, 655, 707), (675, 674, 654, 655), (674, 673, 653, 654), (673, 672, 652, 653), (714, 683, 651, 706), (683, 682, 650, 651), (682, 681, 649, 650), (681, 680, 648, 649), (785, 780, 647, 705), (780, 781, 646, 647), (781, 782, 645, 646), (782, 783, 644, 645), (720, 636, 640, 721), (636, 637, 641, 640), (637, 638, 642, 641), (638, 639, 643, 642), (719, 632, 636, 720), (632, 633, 637, 636), (633, 634, 638, 637), (634, 635, 639, 638), (707, 655, 632, 719), (655, 654, 633, 632), (654, 653, 634, 633), (653, 652, 635, 634), (717, 624, 628, 718), (212, 811, 812, 213), (625, 626, 630, 629), (219, 818, 817, 218), (710, 667, 624, 717), (667, 666, 625, 624), (666, 665, 626, 625), (665, 664, 627, 626), (631, 690, 704, 684), (676, 702, 703, 680), (656, 697, 702, 676), (712, 715, 733, 732), (757, 758, 700, 668), (623, 688, 699, 664), (668, 700, 698, 660), (643, 693, 697, 656), (672, 701, 696, 652), (680, 703, 695, 648), (783, 784, 694, 644), (639, 692, 693, 643), (635, 691, 692, 639), (652, 696, 691, 635), (627, 689, 690, 631), (664, 699, 689, 627), (459, 710, 717, 393), (393, 717, 718, 395), (426, 707, 719, 397), (397, 719, 720, 399), (399, 720, 721, 401), (770, 785, 705, 411), (535, 714, 706, 423), (448, 712, 707, 426), (401, 721, 708, 441), (479, 711, 709, 455), (391, 716, 710, 459), (746, 759, 711, 479), (546, 715, 712, 448), (441, 708, 713, 515), (515, 713, 714, 535), (395, 718, 715, 546), (733, 731, 726, 732), (731, 730, 725, 726), (730, 729, 724, 725), (729, 728, 723, 724), (728, 727, 722, 723), (715, 687, 731, 733), (675, 712, 732, 726), (672, 673, 724, 723), (687, 686, 730, 731), (704, 701, 722, 727), (684, 704, 727, 728), (673, 674, 725, 724), (411, 705, 759, 746), (644, 694, 758, 757), (645, 644, 757, 756), (646, 645, 756, 755), (647, 646, 755, 754), (705, 647, 754, 759), (775, 761, 786, 805), (473, 740, 752, 555), (555, 752, 751, 504), (750, 496, 794, 800), (496, 750, 734, 428), (776, 779, 807, 806), (753, 554, 798, 801), (428, 734, 743, 408), (410, 745, 747, 412), (408, 743, 745, 410), (694, 412, 747, 758), (554, 553, 796, 798), (469, 736, 749, 483), (504, 751, 748, 481), (483, 749, 738, 471), (471, 738, 740, 473), (481, 748, 742, 475), (475, 742, 744, 477), (477, 744, 746, 479), (423, 706, 785, 770), (648, 695, 784, 783), (649, 648, 783, 782), (650, 649, 782, 781), (651, 650, 781, 780), (706, 651, 780, 785), (418, 765, 779, 549), (406, 764, 778, 550), (550, 778, 777, 446), (549, 779, 776, 497), (414, 761, 775, 462), (403, 760, 774, 461), (497, 776, 773, 429), (446, 777, 772, 427), (461, 774, 762, 405), (405, 762, 764, 406), (427, 772, 766, 407), (407, 766, 768, 409), (409, 768, 770, 411), (416, 763, 765, 418), (462, 775, 763, 416), (429, 773, 767, 420), (422, 769, 771, 424), (420, 767, 769, 422), (695, 424, 771, 784), (805, 792, 789, 788), (788, 789, 791, 790), (798, 796, 797, 799), (786, 787, 792, 805), (801, 798, 799, 800), (807, 793, 794, 806), (790, 791, 793, 807), (791, 804, 801, 793), (793, 801, 800, 794), (789, 803, 804, 791), (792, 795, 803, 789), (787, 802, 795, 792), (735, 739, 803, 795), (503, 750, 800, 799), (779, 765, 790, 807), (741, 753, 801, 804), (808, 404, 809, 810), (677, 676, 404, 808), (676, 680, 809, 404), (811, 815, 816, 812), (813, 817, 818, 814), (819, 820, 824, 823), (821, 822, 826, 825), (213, 812, 816, 217), (214, 813, 814, 215), (628, 823, 824, 629), (624, 819, 823, 628), (218, 817, 813, 214), (629, 824, 820, 625), (215, 814, 818, 219), (217, 816, 815, 216), (626, 821, 825, 630), (630, 825, 826, 631), (631, 826, 822, 627), (625, 820, 819, 624)])
_uv = me_cube.uv_layers.new(name='UVMap')
_uv.uv.foreach_set('vector', [0.4907, 0.0856, 0.4907, 0.08105, 0.5, 0.08105, 0.5, 0.0856, 0.6227, 0.0856, 0.6227, 0.08105, 0.6363, 0.08105, 0.6363, 0.0856, 0.6227, 0.08105, 0.6227, 0.04924, 0.6363, 0.04924, 0.6363, 0.08105, 0.4907, 0.08105, 0.4907, 0.04924, 0.5, 0.04924, 0.5, 0.08105, 0.6227, 0.04061, 0.6227, 0.02652, 0.6363, 0.02652, 0.6363, 0.04061, 0.4907, 0.04061, 0.4907, 0.02652, 0.5, 0.02652, 0.5, 0.04061, 0.3544, 0.2266, 0.3472, 0.2184, 0.3555, 0.2184, 0.3637, 0.2266, 0.3637, 0.1039, 0.3555, 0.1106, 0.3555, 0.0986, 0.3637, 0.09031, 0.3593, 0.2268, 0.3593, 0.2359, 0.3473, 0.2359, 0.3473, 0.2268, 0.4754, 0.2268, 0.4754, 0.2359, 0.4671, 0.2359, 0.4671, 0.2268, 0.5191, 0.2268, 0.5191, 0.2359, 0.5161, 0.2359, 0.5161, 0.2268, 0.9035, 0.4773, 0.8995, 0.4773, 0.8995, 0.4653, 0.9035, 0.4653, 0.3128, 0.09031, 0.3105, 0.0986, 0.3064, 0.0986, 0.3073, 0.09031, 0.306, 0.2266, 0.3034, 0.2184, 0.3064, 0.2184, 0.3073, 0.2266, 0.3023, 0.2268, 0.3023, 0.2359, 0.2982, 0.2359, 0.2982, 0.2268, 0.4423, 0.04061, 0.4423, 0.02652, 0.4436, 0.02652, 0.4436, 0.04061, 0.4423, 0.08105, 0.4423, 0.04924, 0.4436, 0.04924, 0.4436, 0.08105, 0.6872, 0.04061, 0.6872, 0.02652, 0.6927, 0.02652, 0.6927, 0.04061, 0.4106, 0.2527, 0.4106, 0.2509, 0.4151, 0.2509, 0.4151, 0.2527, 0.4423, 0.0856, 0.4423, 0.08105, 0.4436, 0.08105, 0.4436, 0.0856, 0.3664, 0.2527, 0.3664, 0.2509, 0.3719, 0.2509, 0.3719, 0.2527, 0.3999, 0.2422, 0.3999, 0.2449, 0.3681, 0.2449, 0.3681, 0.2422, 0.8826, 0.8997, 0.8826, 0.8921, 0.8447, 0.8921, 0.8447, 0.8997, 0.6363, 0.04786, 0.6363, 0.04234, 0.6456, 0.04234, 0.6456, 0.04786, 0.6809, 0.0856, 0.6809, 0.08105, 0.6827, 0.08105, 0.6827, 0.0856, 0.6809, 0.04061, 0.6809, 0.02652, 0.6827, 0.02652, 0.6827, 0.04061, 0.3072, 0.2268, 0.3072, 0.2359, 0.3056, 0.2359, 0.3056, 0.2268, 0.3191, 0.09031, 0.3154, 0.0986, 0.3138, 0.0986, 0.3173, 0.09031, 0.9084, 0.4773, 0.9069, 0.4773, 0.9069, 0.4653, 0.9084, 0.4653, 0.5121, 0.2268, 0.5121, 0.2359, 0.5088, 0.2359, 0.5088, 0.2268, 0.3128, 0.2266, 0.3105, 0.2184, 0.3138, 0.2184, 0.3173, 0.2266, 0.4491, 0.04061, 0.4491, 0.02652, 0.4536, 0.02652, 0.4536, 0.04061, 0.4491, 0.08105, 0.4491, 0.04924, 0.4536, 0.04924, 0.4536, 0.08105, 0.4491, 0.0856, 0.4491, 0.08105, 0.4536, 0.08105, 0.4536, 0.0856, 0.4491, 0.04234, 0.4491, 0.04061, 0.4536, 0.04061, 0.4536, 0.04234, 0.3001, 0.8062, 0.3, 0.8156, 0.3558, 0.8156, 0.3558, 0.8062, 0.6872, 0.04234, 0.6872, 0.04061, 0.6927, 0.04061, 0.6927, 0.04234, 0.4423, 0.04234, 0.4423, 0.04061, 0.4436, 0.04061, 0.4436, 0.04234, 0.4907, 0.04234, 0.4907, 0.04061, 0.5, 0.04061, 0.5, 0.04234, 0.6227, 0.04234, 0.6227, 0.04061, 0.6363, 0.04061, 0.6363, 0.04234, 0.4889, 0.04234, 0.4889, 0.04061, 0.4907, 0.04061, 0.4907, 0.04234, 0.6363, 0.04234, 0.6363, 0.04061, 0.6456, 0.04061, 0.6456, 0.04234, 0.9486, 0.4773, 0.9402, 0.4773, 0.9402, 0.4653, 0.9486, 0.4653, 0.3637, 0.09031, 0.3555, 0.0986, 0.3472, 0.0986, 0.3544, 0.09031, 0.3473, 0.2268, 0.3473, 0.2359, 0.339, 0.2359, 0.339, 0.2268, 0.6363, 0.04061, 0.6363, 0.02652, 0.6456, 0.02652, 0.6456, 0.04061, 0.6363, 0.0856, 0.6363, 0.08105, 0.6456, 0.08105, 0.6456, 0.0856, 0.6363, 0.08105, 0.6363, 0.04924, 0.6456, 0.04924, 0.6456, 0.08105, 0.8826, 0.8921, 0.8826, 0.8846, 0.8447, 0.8846, 0.8447, 0.8921, 0.4771, 0.2268, 0.4771, 0.2359, 0.4754, 0.2359, 0.4754, 0.2268, 0.3526, 0.2266, 0.3455, 0.2184, 0.3472, 0.2184, 0.3544, 0.2266, 0.4889, 0.04061, 0.4889, 0.02652, 0.4907, 0.02652, 0.4907, 0.04061, 0.4889, 0.08105, 0.4889, 0.04924, 0.4907, 0.04924, 0.4907, 0.08105, 0.4889, 0.0856, 0.4889, 0.08105, 0.4907, 0.08105, 0.4907, 0.0856, 0.6954, 0.04234, 0.6954, 0.04061, 0.7181, 0.04061, 0.7181, 0.04234, 0.8826, 0.8846, 0.8826, 0.8316, 0.8447, 0.8316, 0.8447, 0.8846, 0.264, 0.2422, 0.264, 0.2449, 0.2622, 0.2449, 0.2622, 0.2422, 0.2445, 0.672, 0.2445, 0.6644, 0.1926, 0.6644, 0.1926, 0.672, 0.6954, 0.04061, 0.6954, 0.02652, 0.7181, 0.02652, 0.7181, 0.04061, 0.294, 0.2268, 0.294, 0.2359, 0.2737, 0.2359, 0.2737, 0.2268, 0.3046, 0.09031, 0.3021, 0.0986, 0.2819, 0.0986, 0.2819, 0.09031, 0.8952, 0.4773, 0.875, 0.4773, 0.875, 0.4653, 0.8952, 0.4653, 0.3849, 0.2406, 0.3849, 0.2361, 0.3894, 0.2361, 0.3894, 0.2406, 0.4889, 0.09014, 0.4889, 0.0856, 0.4907, 0.0856, 0.4907, 0.09014, 0.6363, 0.09014, 0.6363, 0.0856, 0.6456, 0.0856, 0.6456, 0.09014, 0.4491, 0.09014, 0.4491, 0.0856, 0.4536, 0.0856, 0.4536, 0.09014, 0.6809, 0.09014, 0.6809, 0.0856, 0.6827, 0.0856, 0.6827, 0.09014, 0.4423, 0.09014, 0.4423, 0.0856, 0.4436, 0.0856, 0.4436, 0.09014, 0.4198, 0.26, 0.4217, 0.26, 0.4217, 0.2918, 0.4198, 0.2918, 0.6227, 0.09014, 0.6227, 0.0856, 0.6363, 0.0856, 0.6363, 0.09014, 0.4907, 0.09014, 0.4907, 0.0856, 0.5, 0.0856, 0.5, 0.09014, 0.4182, 0.09014, 0.4182, 0.0856, 0.4409, 0.0856, 0.4409, 0.09014, 0.3894, 0.242, 0.3849, 0.242, 0.3849, 0.2406, 0.3894, 0.2406, 0.8965, 0.4773, 0.8952, 0.4773, 0.8952, 0.4653, 0.8965, 0.4653, 0.306, 0.09031, 0.3034, 0.0986, 0.3021, 0.0986, 0.3046, 0.09031, 0.2952, 0.2268, 0.2952, 0.2359, 0.294, 0.2359, 0.294, 0.2268, 0.694, 0.04061, 0.694, 0.02652, 0.6954, 0.02652, 0.6954, 0.04061, 0.3849, 0.242, 0.3803, 0.242, 0.3803, 0.2406, 0.3849, 0.2406, 0.3803, 0.242, 0.3485, 0.242, 0.3485, 0.2406, 0.3803, 0.2406, 0.4296, 0.2509, 0.4296, 0.2827, 0.4278, 0.2827, 0.4278, 0.2509, 0.694, 0.04234, 0.694, 0.04061, 0.6954, 0.04061, 0.6954, 0.04234, 0.4182, 0.04234, 0.4182, 0.04061, 0.4409, 0.04061, 0.4409, 0.04234, 0.4182, 0.0856, 0.4182, 0.08105, 0.4409, 0.08105, 0.4409, 0.0856, 0.4182, 0.08105, 0.4182, 0.04924, 0.4409, 0.04924, 0.4409, 0.08105, 0.4182, 0.04061, 0.4182, 0.02652, 0.4409, 0.02652, 0.4409, 0.04061, 0.2819, 0.2266, 0.2819, 0.2184, 0.3021, 0.2184, 0.3046, 0.2266, 0.5407, 0.2268, 0.5407, 0.2359, 0.5204, 0.2359, 0.5204, 0.2268, 0.3803, 0.2406, 0.3803, 0.2361, 0.3849, 0.2361, 0.3849, 0.2406, 0.3311, 0.2422, 0.3311, 0.2449, 0.2992, 0.2449, 0.2992, 0.2422, 0.3328, 0.2422, 0.3328, 0.2449, 0.3311, 0.2449, 0.3311, 0.2422, 0.3485, 0.2406, 0.3485, 0.2361, 0.3803, 0.2361, 0.3803, 0.2406, 0.3788, 0.2527, 0.3788, 0.2509, 0.4106, 0.2509, 0.4106, 0.2527, 0.4182, 0.04786, 0.4182, 0.04234, 0.4409, 0.04234, 0.4409, 0.04786, 0.3258, 0.2406, 0.3258, 0.2361, 0.3485, 0.2361, 0.3485, 0.2406, 0.4889, 0.04786, 0.4889, 0.04234, 0.4907, 0.04234, 0.4907, 0.04786, 0.6227, 0.04786, 0.6227, 0.04234, 0.6363, 0.04234, 0.6363, 0.04786, 0.4907, 0.04786, 0.4907, 0.04234, 0.5, 0.04234, 0.5, 0.04786, 0.4423, 0.04786, 0.4423, 0.04234, 0.4436, 0.04234, 0.4436, 0.04786, 0.3409, 0.2527, 0.3409, 0.2509, 0.3636, 0.2509, 0.3636, 0.2527, 0.1784, 0.8931, 0.1784, 0.8846, 0.1226, 0.8846, 0.1226, 0.8931, 0.4491, 0.04786, 0.4491, 0.04234, 0.4536, 0.04234, 0.4536, 0.04786, 0.1192, 0.8239, 0.114, 0.8239, 0.114, 0.827, 0.1192, 0.827, 0.4554, 0.04786, 0.4554, 0.04234, 0.4889, 0.04234, 0.4889, 0.04786, 0.3681, 0.2422, 0.3681, 0.2449, 0.3663, 0.2449, 0.3663, 0.2422, 0.4257, 0.2509, 0.4257, 0.2827, 0.4238, 0.2827, 0.4238, 0.2509, 0.6456, 0.09014, 0.6456, 0.0856, 0.6474, 0.0856, 0.6474, 0.09014, 0.4554, 0.09014, 0.4554, 0.0856, 0.4889, 0.0856, 0.4889, 0.09014, 0.2975, 0.2422, 0.2975, 0.2449, 0.264, 0.2449, 0.264, 0.2422, 0.4554, 0.0856, 0.4554, 0.08105, 0.4889, 0.08105, 0.4889, 0.0856, 0.4554, 0.08105, 0.4554, 0.04924, 0.4889, 0.04924, 0.4889, 0.08105, 0.4554, 0.04061, 0.4554, 0.02652, 0.4889, 0.02652, 0.4889, 0.04061, 0.3191, 0.2266, 0.3154, 0.2184, 0.3455, 0.2184, 0.3526, 0.2266, 0.5072, 0.2268, 0.5072, 0.2359, 0.4771, 0.2359, 0.4771, 0.2268, 0.4554, 0.04234, 0.4554, 0.04061, 0.4889, 0.04061, 0.4889, 0.04234, 0.2971, 0.8062, 0.2971, 0.8156, 0.3, 0.8156, 0.3001, 0.8062, 0.9402, 0.4773, 0.9386, 0.4773, 0.9386, 0.4653, 0.9402, 0.4653, 0.3544, 0.09031, 0.3472, 0.0986, 0.3455, 0.0986, 0.3526, 0.09031, 0.339, 0.2268, 0.339, 0.2359, 0.3373, 0.2359, 0.3373, 0.2268, 0.6456, 0.04061, 0.6456, 0.02652, 0.6474, 0.02652, 0.6474, 0.04061, 0.6456, 0.0856, 0.6456, 0.08105, 0.6474, 0.08105, 0.6474, 0.0856, 0.4536, 0.04234, 0.4536, 0.04061, 0.4554, 0.04061, 0.4554, 0.04234, 0.5088, 0.2268, 0.5088, 0.2359, 0.5072, 0.2359, 0.5072, 0.2268, 0.3173, 0.2266, 0.3138, 0.2184, 0.3154, 0.2184, 0.3191, 0.2266, 0.4536, 0.04061, 0.4536, 0.02652, 0.4554, 0.02652, 0.4554, 0.04061, 0.4536, 0.08105, 0.4536, 0.04924, 0.4554, 0.04924, 0.4554, 0.08105, 0.4536, 0.0856, 0.4536, 0.08105, 0.4554, 0.08105, 0.4554, 0.0856, 0.2992, 0.2422, 0.2992, 0.2449, 0.2975, 0.2449, 0.2975, 0.2422, 0.4536, 0.09014, 0.4536, 0.0856, 0.4554, 0.0856, 0.4554, 0.09014, 0.4536, 0.04786, 0.4536, 0.04234, 0.4554, 0.04234, 0.4554, 0.04786, 0.3973, 0.2159, 0.3973, 0.2215, 0.3638, 0.2215, 0.3638, 0.2159, 0.3663, 0.2422, 0.3663, 0.2449, 0.3328, 0.2449, 0.3328, 0.2422, 0.8472, 0.9487, 0.9002, 0.9487, 0.9002, 0.8929, 0.8472, 0.8929, 0.6474, 0.09014, 0.6474, 0.0856, 0.6809, 0.0856, 0.6809, 0.09014, 0.08027, 0.8805, 0.07295, 0.8763, 0.06962, 0.8849, 0.0742, 0.8875, 0.9386, 0.4773, 0.9084, 0.4773, 0.9084, 0.4653, 0.9386, 0.4653, 0.3526, 0.09031, 0.3455, 0.0986, 0.3154, 0.0986, 0.3191, 0.09031, 0.3373, 0.2268, 0.3373, 0.2359, 0.3072, 0.2359, 0.3072, 0.2268, 0.6474, 0.04061, 0.6474, 0.02652, 0.6809, 0.02652, 0.6809, 0.04061, 0.6474, 0.0856, 0.6474, 0.08105, 0.6809, 0.08105, 0.6809, 0.0856, 0.6474, 0.04924, 0.6474, 0.04786, 0.6809, 0.04786, 0.6809, 0.04924, 0.4536, 0.04924, 0.4536, 0.04786, 0.4554, 0.04786, 0.4554, 0.04924, 0.4554, 0.04924, 0.4554, 0.04786, 0.4889, 0.04786, 0.4889, 0.04924, 0.6456, 0.04924, 0.6456, 0.04786, 0.6474, 0.04786, 0.6474, 0.04924, 0.4491, 0.04924, 0.4491, 0.04786, 0.4536, 0.04786, 0.4536, 0.04924, 0.6809, 0.04924, 0.6809, 0.04786, 0.6827, 0.04786, 0.6827, 0.04924, 0.4198, 0.2509, 0.4217, 0.2509, 0.4217, 0.2554, 0.4198, 0.2554, 0.4423, 0.04924, 0.4423, 0.04786, 0.4436, 0.04786, 0.4436, 0.04924, 0.4907, 0.04924, 0.4907, 0.04786, 0.5, 0.04786, 0.5, 0.04924, 0.6227, 0.04924, 0.6227, 0.04786, 0.6363, 0.04786, 0.6363, 0.04924, 0.4889, 0.04924, 0.4889, 0.04786, 0.4907, 0.04786, 0.4907, 0.04924, 0.4182, 0.04924, 0.4182, 0.04786, 0.4409, 0.04786, 0.4409, 0.04924, 0.3499, 0.2406, 0.3499, 0.242, 0.3485, 0.242, 0.3485, 0.2406, 0.3485, 0.2406, 0.3485, 0.242, 0.3258, 0.242, 0.3258, 0.2406, 0.6363, 0.04924, 0.6363, 0.04786, 0.6456, 0.04786, 0.6456, 0.04924, 0.074, 0.8736, 0.0652, 0.871, 0.06488, 0.8739, 0.07295, 0.8763, 0.3017, 0.8736, 0.2936, 0.8714, 0.2928, 0.8805, 0.2986, 0.8823, 0.114, 0.8275, 0.1079, 0.8275, 0.1079, 0.8305, 0.114, 0.8305, 0.143, 0.8267, 0.1413, 0.8209, 0.1321, 0.8217, 0.1344, 0.8298, 0.3558, 0.8156, 0.3558, 0.8248, 0.3589, 0.8248, 0.3589, 0.8156, 0.3076, 0.7925, 0.3076, 0.7893, 0.313, 0.7885, 0.313, 0.7935, 0.08217, 0.8784, 0.074, 0.8736, 0.07295, 0.8763, 0.08027, 0.8805, 0.3092, 0.8777, 0.3017, 0.8736, 0.2986, 0.8823, 0.3033, 0.8847, 0.3558, 0.8062, 0.3558, 0.8156, 0.3589, 0.8156, 0.3589, 0.8062, 0.1105, 0.871, 0.1059, 0.8736, 0.1092, 0.8822, 0.1165, 0.878, 0.1192, 0.8275, 0.114, 0.8275, 0.114, 0.8305, 0.1192, 0.8305, 0.1165, 0.878, 0.1092, 0.8822, 0.1103, 0.8849, 0.1184, 0.8801, 0.2936, 0.8714, 0.2861, 0.8714, 0.2884, 0.8799, 0.2928, 0.8805, 0.1079, 0.8275, 0.1034, 0.8275, 0.1034, 0.8305, 0.1079, 0.8305, 0.1413, 0.8209, 0.1407, 0.8164, 0.1321, 0.8141, 0.1321, 0.8217, 0.3558, 0.8248, 0.3558, 0.8333, 0.3589, 0.8333, 0.3589, 0.8248, 0.06488, 0.8739, 0.05736, 0.8737, 0.05943, 0.8823, 0.06388, 0.883, 0.3, 0.8156, 0.3, 0.8248, 0.3558, 0.8248, 0.3558, 0.8156, 0.1059, 0.8736, 0.1002, 0.8755, 0.1012, 0.8846, 0.1092, 0.8822, 0.2971, 0.8156, 0.2971, 0.8248, 0.3, 0.8248, 0.3, 0.8156, 0.1092, 0.8822, 0.1012, 0.8846, 0.1015, 0.8875, 0.1103, 0.8849, 0.1784, 0.8846, 0.1784, 0.8762, 0.1226, 0.8762, 0.1226, 0.8846, 0.114, 0.8239, 0.1079, 0.8239, 0.1079, 0.827, 0.114, 0.827, 0.07295, 0.8763, 0.06488, 0.8739, 0.06388, 0.883, 0.06962, 0.8849, 0.1034, 0.8275, 0.1001, 0.8275, 0.1001, 0.8305, 0.1034, 0.8305, 0.1407, 0.8164, 0.1417, 0.8133, 0.1345, 0.8083, 0.1321, 0.8141, 0.3558, 0.8333, 0.3558, 0.8405, 0.3589, 0.8405, 0.3589, 0.8333, 0.05736, 0.8737, 0.05143, 0.8759, 0.05627, 0.8833, 0.05943, 0.8823, 0.1034, 0.8239, 0.1001, 0.8239, 0.1001, 0.827, 0.1034, 0.827, 0.0652, 0.871, 0.05671, 0.871, 0.05736, 0.8737, 0.06488, 0.8739, 0.3, 0.8248, 0.3, 0.8333, 0.3558, 0.8333, 0.3558, 0.8248, 0.1002, 0.8755, 0.0957, 0.8762, 0.09363, 0.8848, 0.1012, 0.8846, 0.2971, 0.8248, 0.2971, 0.8333, 0.3, 0.8333, 0.3, 0.8248, 0.1012, 0.8846, 0.09363, 0.8848, 0.09299, 0.8875, 0.1015, 0.8875, 0.1784, 0.8762, 0.1784, 0.8687, 0.1226, 0.8687, 0.1226, 0.8762, 0.1079, 0.8239, 0.1034, 0.8239, 0.1034, 0.827, 0.1079, 0.827, 0.1417, 0.8133, 0.1423, 0.8121, 0.1367, 0.8054, 0.1345, 0.8083, 0.3558, 0.8405, 0.3558, 0.8449, 0.3589, 0.8449, 0.3589, 0.8405, 0.05143, 0.8759, 0.04848, 0.878, 0.0551, 0.8839, 0.05627, 0.8833, 0.1001, 0.8239, 0.0988, 0.8239, 0.0988, 0.827, 0.1001, 0.827, 0.1784, 0.8624, 0.1784, 0.8587, 0.1226, 0.8587, 0.1226, 0.8624, 0.2861, 0.8714, 0.2802, 0.8737, 0.2852, 0.881, 0.2884, 0.8799, 0.05671, 0.871, 0.04992, 0.8736, 0.05143, 0.8759, 0.05736, 0.8737, 0.3, 0.8333, 0.3, 0.8405, 0.3558, 0.8405, 0.3558, 0.8333, 0.0957, 0.8762, 0.09254, 0.8752, 0.08771, 0.8826, 0.09363, 0.8848, 0.2971, 0.8333, 0.2971, 0.8405, 0.3, 0.8405, 0.3, 0.8333, 0.09363, 0.8848, 0.08771, 0.8826, 0.0862, 0.8849, 0.09299, 0.8875, 0.1784, 0.8687, 0.1784, 0.8624, 0.1226, 0.8624, 0.1226, 0.8687, 0.3, 0.8477, 0.3, 0.8449, 0.2971, 0.8449, 0.2971, 0.8477, 0.3, 0.8565, 0.3, 0.8477, 0.2971, 0.8477, 0.2971, 0.8565, 0.3589, 0.8565, 0.3589, 0.8477, 0.3558, 0.8477, 0.3558, 0.8565, 0.3589, 0.8477, 0.3589, 0.8449, 0.3558, 0.8449, 0.3558, 0.8477, 0.3558, 0.8477, 0.3558, 0.8449, 0.3, 0.8449, 0.3, 0.8477, 0.1001, 0.8275, 0.0988, 0.8275, 0.0988, 0.8305, 0.1001, 0.8305, 0.2802, 0.8737, 0.2773, 0.8759, 0.2841, 0.8816, 0.2852, 0.881, 0.04992, 0.8736, 0.04641, 0.8762, 0.04848, 0.878, 0.05143, 0.8759, 0.3, 0.8405, 0.3, 0.8449, 0.3558, 0.8449, 0.3558, 0.8405, 0.09254, 0.8752, 0.09137, 0.8746, 0.08475, 0.8805, 0.08771, 0.8826, 0.2971, 0.8405, 0.2971, 0.8449, 0.3, 0.8449, 0.3, 0.8405, 0.08771, 0.8826, 0.08475, 0.8805, 0.08268, 0.8823, 0.0862, 0.8849, 0.5136, 0.04924, 0.5136, 0.04786, 0.5273, 0.04786, 0.5273, 0.04924, 0.5273, 0.04924, 0.5273, 0.04786, 0.5627, 0.04786, 0.5627, 0.04924, 0.5627, 0.04924, 0.5627, 0.04786, 0.5736, 0.04786, 0.5736, 0.04924, 0.5736, 0.04924, 0.5736, 0.04786, 0.6091, 0.04786, 0.6091, 0.04924, 0.9386, 0.5731, 0.9084, 0.5731, 0.9084, 0.5611, 0.9386, 0.5611, 0.9386, 0.5611, 0.9084, 0.5611, 0.9084, 0.53, 0.9386, 0.53, 0.9386, 0.53, 0.9084, 0.53, 0.9084, 0.5204, 0.9386, 0.5204, 0.1926, 0.672, 0.1926, 0.6644, 0.1424, 0.6644, 0.1424, 0.672, 0.9402, 0.5731, 0.9386, 0.5731, 0.9386, 0.5611, 0.9402, 0.5611, 0.9402, 0.5611, 0.9386, 0.5611, 0.9386, 0.53, 0.9402, 0.53, 0.9402, 0.53, 0.9386, 0.53, 0.9386, 0.5204, 0.9402, 0.5204, 0.9402, 0.5204, 0.9386, 0.5204, 0.9386, 0.4893, 0.9402, 0.4893, 0.147, 0.9283, 0.147, 0.9208, 0.1289, 0.9208, 0.1289, 0.9283, 0.4197, 0.9283, 0.4197, 0.9208, 0.397, 0.9208, 0.397, 0.9283, 0.3198, 0.9283, 0.3198, 0.9208, 0.2607, 0.9208, 0.2607, 0.9283, 0.1289, 0.9283, 0.1289, 0.9208, 0.0698, 0.9208, 0.0698, 0.9283, 0.8965, 0.5731, 0.8952, 0.5731, 0.8952, 0.5611, 0.8965, 0.5611, 0.8965, 0.5611, 0.8952, 0.5611, 0.8952, 0.53, 0.8965, 0.53, 0.8965, 0.53, 0.8952, 0.53, 0.8952, 0.5204, 0.8965, 0.5204, 0.8965, 0.5204, 0.8952, 0.5204, 0.8952, 0.4893, 0.8965, 0.4893, 0.5136, 0.09014, 0.5136, 0.0856, 0.5273, 0.0856, 0.5273, 0.09014, 0.5273, 0.09014, 0.5273, 0.0856, 0.5627, 0.0856, 0.5627, 0.09014, 0.5627, 0.09014, 0.5627, 0.0856, 0.5736, 0.0856, 0.5736, 0.09014, 0.5736, 0.09014, 0.5736, 0.0856, 0.6091, 0.0856, 0.6091, 0.09014, 0.8952, 0.5731, 0.875, 0.5731, 0.875, 0.5611, 0.8952, 0.5611, 0.8952, 0.5611, 0.875, 0.5611, 0.875, 0.53, 0.8952, 0.53, 0.8952, 0.53, 0.875, 0.53, 0.875, 0.5204, 0.8952, 0.5204, 0.8952, 0.5204, 0.875, 0.5204, 0.875, 0.4893, 0.8952, 0.4893, 0.9486, 0.5731, 0.9402, 0.5731, 0.9402, 0.5611, 0.9486, 0.5611, 0.9486, 0.5611, 0.9402, 0.5611, 0.9402, 0.53, 0.9486, 0.53, 0.9486, 0.53, 0.9402, 0.53, 0.9402, 0.5204, 0.9486, 0.5204, 0.9486, 0.5204, 0.9402, 0.5204, 0.9402, 0.4893, 0.9486, 0.4893, 0.5136, 0.04234, 0.5136, 0.04061, 0.5273, 0.04061, 0.5273, 0.04234, 0.5273, 0.04234, 0.5273, 0.04061, 0.5627, 0.04061, 0.5627, 0.04234, 0.5627, 0.04234, 0.5627, 0.04061, 0.5736, 0.04061, 0.5736, 0.04234, 0.5736, 0.04234, 0.5736, 0.04061, 0.6091, 0.04061, 0.6091, 0.04234, 0.9084, 0.5731, 0.9069, 0.5731, 0.9069, 0.5611, 0.9084, 0.5611, 0.9084, 0.5611, 0.9069, 0.5611, 0.9069, 0.53, 0.9084, 0.53, 0.9084, 0.53, 0.9069, 0.53, 0.9069, 0.5204, 0.9084, 0.5204, 0.9084, 0.5204, 0.9069, 0.5204, 0.9069, 0.4893, 0.9084, 0.4893, 0.9035, 0.5731, 0.8995, 0.5731, 0.8995, 0.5611, 0.9035, 0.5611, 0.9035, 0.5611, 0.8995, 0.5611, 0.8995, 0.53, 0.9035, 0.53, 0.9035, 0.53, 0.8995, 0.53, 0.8995, 0.5204, 0.9035, 0.5204, 0.9035, 0.5204, 0.8995, 0.5204, 0.8995, 0.4893, 0.9035, 0.4893, 0.4551, 0.2268, 0.4551, 0.2359, 0.4431, 0.2359, 0.4431, 0.2268, 0.4431, 0.2268, 0.4431, 0.2359, 0.412, 0.2359, 0.412, 0.2268, 0.412, 0.2268, 0.412, 0.2359, 0.4024, 0.2359, 0.4024, 0.2268, 0.4024, 0.2268, 0.4024, 0.2359, 0.3713, 0.2359, 0.3713, 0.2268, 0.3637, 0.213, 0.3555, 0.2064, 0.3555, 0.1944, 0.3637, 0.1994, 0.3637, 0.1994, 0.3555, 0.1944, 0.3555, 0.1633, 0.3637, 0.1639, 0.3637, 0.1639, 0.3555, 0.1633, 0.3555, 0.1537, 0.3637, 0.153, 0.3637, 0.153, 0.3555, 0.1537, 0.3555, 0.1225, 0.3637, 0.1176, 0.5136, 0.04061, 0.5136, 0.02652, 0.5273, 0.02652, 0.5273, 0.04061, 0.5273, 0.04061, 0.5273, 0.02652, 0.5627, 0.02652, 0.5627, 0.04061, 0.5627, 0.04061, 0.5627, 0.02652, 0.5736, 0.02652, 0.5736, 0.04061, 0.5736, 0.04061, 0.5736, 0.02652, 0.6091, 0.02652, 0.6091, 0.04061, 0.5136, 0.08105, 0.5136, 0.04924, 0.5273, 0.04924, 0.5273, 0.08105, 0.2976, 0.2507, 0.2976, 0.248, 0.3294, 0.248, 0.3294, 0.2507, 0.5627, 0.08105, 0.5627, 0.04924, 0.5736, 0.04924, 0.5736, 0.08105, 0.5113, 0.1221, 0.514, 0.1221, 0.514, 0.1576, 0.5113, 0.1576, 0.5136, 0.0856, 0.5136, 0.08105, 0.5273, 0.08105, 0.5273, 0.0856, 0.5273, 0.0856, 0.5273, 0.08105, 0.5627, 0.08105, 0.5627, 0.0856, 0.5627, 0.0856, 0.5627, 0.08105, 0.5736, 0.08105, 0.5736, 0.0856, 0.5736, 0.0856, 0.5736, 0.08105, 0.6091, 0.08105, 0.6091, 0.0856, 0.6091, 0.04924, 0.6091, 0.04786, 0.6227, 0.04786, 0.6227, 0.04924, 0.9386, 0.4893, 0.9084, 0.4893, 0.9084, 0.4773, 0.9386, 0.4773, 0.9402, 0.4893, 0.9386, 0.4893, 0.9386, 0.4773, 0.9402, 0.4773, 0.238, 0.9283, 0.238, 0.9208, 0.2288, 0.9208, 0.2288, 0.9283, 0.8965, 0.4893, 0.8952, 0.4893, 0.8952, 0.4773, 0.8965, 0.4773, 0.6091, 0.09014, 0.6091, 0.0856, 0.6227, 0.0856, 0.6227, 0.09014, 0.8952, 0.4893, 0.875, 0.4893, 0.875, 0.4773, 0.8952, 0.4773, 0.9486, 0.4893, 0.9402, 0.4893, 0.9402, 0.4773, 0.9486, 0.4773, 0.6091, 0.04234, 0.6091, 0.04061, 0.6227, 0.04061, 0.6227, 0.04234, 0.9084, 0.4893, 0.9069, 0.4893, 0.9069, 0.4773, 0.9084, 0.4773, 0.9035, 0.4893, 0.8995, 0.4893, 0.8995, 0.4773, 0.9035, 0.4773, 0.3713, 0.2268, 0.3713, 0.2359, 0.3593, 0.2359, 0.3593, 0.2268, 0.3637, 0.1176, 0.3555, 0.1225, 0.3555, 0.1106, 0.3637, 0.1039, 0.6091, 0.04061, 0.6091, 0.02652, 0.6227, 0.02652, 0.6227, 0.04061, 0.6091, 0.08105, 0.6091, 0.04924, 0.6227, 0.04924, 0.6227, 0.08105, 0.6091, 0.0856, 0.6091, 0.08105, 0.6227, 0.08105, 0.6227, 0.0856, 0.5, 0.0856, 0.5, 0.08105, 0.5136, 0.08105, 0.5136, 0.0856, 0.5, 0.08105, 0.5, 0.04924, 0.5136, 0.04924, 0.5136, 0.08105, 0.5, 0.04061, 0.5, 0.02652, 0.5136, 0.02652, 0.5136, 0.04061, 0.3637, 0.2266, 0.3555, 0.2184, 0.3555, 0.2064, 0.3637, 0.213, 0.4671, 0.2268, 0.4671, 0.2359, 0.4551, 0.2359, 0.4551, 0.2268, 0.9035, 0.5851, 0.8995, 0.5851, 0.8995, 0.5731, 0.9035, 0.5731, 0.9084, 0.5851, 0.9069, 0.5851, 0.9069, 0.5731, 0.9084, 0.5731, 0.5, 0.04234, 0.5, 0.04061, 0.5136, 0.04061, 0.5136, 0.04234, 0.9486, 0.5851, 0.9402, 0.5851, 0.9402, 0.5731, 0.9486, 0.5731, 0.8952, 0.5851, 0.875, 0.5851, 0.875, 0.5731, 0.8952, 0.5731, 0.5, 0.09014, 0.5, 0.0856, 0.5136, 0.0856, 0.5136, 0.09014, 0.8965, 0.5851, 0.8952, 0.5851, 0.8952, 0.5731, 0.8965, 0.5731, 0.5, 0.04786, 0.5, 0.04234, 0.5136, 0.04234, 0.5136, 0.04786, 0.9402, 0.5851, 0.9386, 0.5851, 0.9386, 0.5731, 0.9402, 0.5731, 0.9386, 0.5851, 0.9084, 0.5851, 0.9084, 0.5731, 0.9386, 0.5731, 0.5, 0.04924, 0.5, 0.04786, 0.5136, 0.04786, 0.5136, 0.04924, 0.4321, 0.9478, 0.4321, 0.9386, 0.4094, 0.9386, 0.4094, 0.9478, 0.4094, 0.9478, 0.4094, 0.9386, 0.3504, 0.9386, 0.3504, 0.9478, 0.3504, 0.9478, 0.3504, 0.9386, 0.3322, 0.9386, 0.3322, 0.9478, 0.3322, 0.9478, 0.3322, 0.9386, 0.2731, 0.9386, 0.2731, 0.9478, 0.2731, 0.9478, 0.2731, 0.9386, 0.2504, 0.9386, 0.2504, 0.9478, 0.2288, 0.9283, 0.2288, 0.9208, 0.2061, 0.9208, 0.2061, 0.9283, 0.2607, 0.9283, 0.2607, 0.9208, 0.238, 0.9208, 0.238, 0.9283, 0.397, 0.9283, 0.397, 0.9208, 0.338, 0.9208, 0.338, 0.9283, 0.2061, 0.9283, 0.2061, 0.9208, 0.147, 0.9208, 0.147, 0.9283, 0.04709, 0.9283, 0.04709, 0.9208, 0.03788, 0.9208, 0.03788, 0.9283, 0.0698, 0.9283, 0.0698, 0.9208, 0.04709, 0.9208, 0.04709, 0.9283, 0.338, 0.9283, 0.338, 0.9208, 0.3198, 0.9208, 0.3198, 0.9283, 0.8995, 0.5851, 0.8965, 0.5851, 0.8965, 0.5731, 0.8995, 0.5731, 0.8995, 0.4893, 0.8965, 0.4893, 0.8965, 0.4773, 0.8995, 0.4773, 0.8995, 0.5204, 0.8965, 0.5204, 0.8965, 0.4893, 0.8995, 0.4893, 0.8995, 0.53, 0.8965, 0.53, 0.8965, 0.5204, 0.8995, 0.5204, 0.8995, 0.5611, 0.8965, 0.5611, 0.8965, 0.53, 0.8995, 0.53, 0.8995, 0.5731, 0.8965, 0.5731, 0.8965, 0.5611, 0.8995, 0.5611, 0.4151, 0.2527, 0.4151, 0.2509, 0.4197, 0.2509, 0.4197, 0.2527, 0.4409, 0.04924, 0.4409, 0.04786, 0.4423, 0.04786, 0.4423, 0.04924, 0.4409, 0.04786, 0.4409, 0.04234, 0.4423, 0.04234, 0.4423, 0.04786, 0.365, 0.2527, 0.365, 0.2509, 0.3664, 0.2509, 0.3664, 0.2527, 0.6927, 0.04234, 0.6927, 0.04061, 0.694, 0.04061, 0.694, 0.04234, 0.3719, 0.2527, 0.3719, 0.2509, 0.3774, 0.2509, 0.3774, 0.2527, 0.3526, 0.2529, 0.3526, 0.2547, 0.3512, 0.2547, 0.3512, 0.2529, 0.6927, 0.04061, 0.6927, 0.02652, 0.694, 0.02652, 0.694, 0.04061, 0.2982, 0.2268, 0.2982, 0.2359, 0.2952, 0.2359, 0.2952, 0.2268, 0.3073, 0.09031, 0.3064, 0.0986, 0.3034, 0.0986, 0.306, 0.09031, 0.8995, 0.4773, 0.8965, 0.4773, 0.8965, 0.4653, 0.8995, 0.4653, 0.3512, 0.2529, 0.3512, 0.2547, 0.3285, 0.2547, 0.3285, 0.2529, 0.4409, 0.09014, 0.4409, 0.0856, 0.4423, 0.0856, 0.4423, 0.09014, 0.4409, 0.04234, 0.4409, 0.04061, 0.4423, 0.04061, 0.4423, 0.04234, 0.4409, 0.0856, 0.4409, 0.08105, 0.4423, 0.08105, 0.4423, 0.0856, 0.4409, 0.08105, 0.4409, 0.04924, 0.4423, 0.04924, 0.4423, 0.08105, 0.4409, 0.04061, 0.4409, 0.02652, 0.4423, 0.02652, 0.4423, 0.04061, 0.3046, 0.2266, 0.3021, 0.2184, 0.3034, 0.2184, 0.306, 0.2266, 0.5204, 0.2268, 0.5204, 0.2359, 0.5191, 0.2359, 0.5191, 0.2268, 0.9069, 0.5851, 0.9035, 0.5851, 0.9035, 0.5731, 0.9069, 0.5731, 0.9069, 0.4893, 0.9035, 0.4893, 0.9035, 0.4773, 0.9069, 0.4773, 0.9069, 0.5204, 0.9035, 0.5204, 0.9035, 0.4893, 0.9069, 0.4893, 0.9069, 0.53, 0.9035, 0.53, 0.9035, 0.5204, 0.9069, 0.5204, 0.9069, 0.5611, 0.9035, 0.5611, 0.9035, 0.53, 0.9069, 0.53, 0.9069, 0.5731, 0.9035, 0.5731, 0.9035, 0.5611, 0.9069, 0.5611, 0.6827, 0.04924, 0.6827, 0.04786, 0.6872, 0.04786, 0.6872, 0.04924, 0.4436, 0.04924, 0.4436, 0.04786, 0.4491, 0.04786, 0.4491, 0.04924, 0.4436, 0.04786, 0.4436, 0.04234, 0.4491, 0.04234, 0.4491, 0.04786, 0.6827, 0.04786, 0.6827, 0.04234, 0.6872, 0.04234, 0.6872, 0.04786, 0.6827, 0.09014, 0.6827, 0.0856, 0.6872, 0.0856, 0.6872, 0.09014, 0.4436, 0.09014, 0.4436, 0.0856, 0.4491, 0.0856, 0.4491, 0.09014, 0.6827, 0.04234, 0.6827, 0.04061, 0.6872, 0.04061, 0.6872, 0.04234, 0.4436, 0.04234, 0.4436, 0.04061, 0.4491, 0.04061, 0.4491, 0.04234, 0.4436, 0.0856, 0.4436, 0.08105, 0.4491, 0.08105, 0.4491, 0.0856, 0.4436, 0.08105, 0.4436, 0.04924, 0.4491, 0.04924, 0.4491, 0.08105, 0.4436, 0.04061, 0.4436, 0.02652, 0.4491, 0.02652, 0.4491, 0.04061, 0.3073, 0.2266, 0.3064, 0.2184, 0.3105, 0.2184, 0.3128, 0.2266, 0.5161, 0.2268, 0.5161, 0.2359, 0.5121, 0.2359, 0.5121, 0.2268, 0.6827, 0.08105, 0.6827, 0.04924, 0.6872, 0.04924, 0.6872, 0.08105, 0.6827, 0.0856, 0.6827, 0.08105, 0.6872, 0.08105, 0.6872, 0.0856, 0.6827, 0.04061, 0.6827, 0.02652, 0.6872, 0.02652, 0.6872, 0.04061, 0.3056, 0.2268, 0.3056, 0.2359, 0.3023, 0.2359, 0.3023, 0.2268, 0.3173, 0.09031, 0.3138, 0.0986, 0.3105, 0.0986, 0.3128, 0.09031, 0.9069, 0.4773, 0.9035, 0.4773, 0.9035, 0.4653, 0.9069, 0.4653, 0.262, 0.2406, 0.262, 0.2452, 0.2565, 0.2452, 0.2565, 0.2406, 0.262, 0.2452, 0.262, 0.277, 0.2565, 0.277, 0.2565, 0.2452, 0.2538, 0.2784, 0.2538, 0.2839, 0.231, 0.2839, 0.231, 0.2784, 0.262, 0.2361, 0.262, 0.2406, 0.2565, 0.2406, 0.2565, 0.2361, 0.2551, 0.2784, 0.2551, 0.2839, 0.2538, 0.2839, 0.2538, 0.2784, 0.262, 0.2784, 0.262, 0.2839, 0.2565, 0.2839, 0.2565, 0.2784, 0.262, 0.277, 0.262, 0.2784, 0.2565, 0.2784, 0.2565, 0.277, 0.2565, 0.277, 0.2565, 0.2784, 0.2551, 0.2784, 0.2551, 0.277, 0.2565, 0.2784, 0.2565, 0.2839, 0.2551, 0.2839, 0.2551, 0.2784, 0.2565, 0.2452, 0.2565, 0.277, 0.2551, 0.277, 0.2551, 0.2452, 0.2565, 0.2406, 0.2565, 0.2452, 0.2551, 0.2452, 0.2551, 0.2406, 0.2565, 0.2361, 0.2565, 0.2406, 0.2551, 0.2406, 0.2551, 0.2361, 0.4198, 0.2554, 0.4217, 0.2554, 0.4217, 0.26, 0.4198, 0.26, 0.3636, 0.2527, 0.3636, 0.2509, 0.365, 0.2509, 0.365, 0.2527, 0.3774, 0.2527, 0.3774, 0.2509, 0.3788, 0.2509, 0.3788, 0.2527, 0.4198, 0.2918, 0.4217, 0.2918, 0.4217, 0.2932, 0.4198, 0.2932, 0.2025, 0.6301, 0.2025, 0.5799, 0.1506, 0.5799, 0.1506, 0.6301, 0.1424, 0.672, 0.1424, 0.6644, 0.09056, 0.6644, 0.09056, 0.672, 0.09056, 0.672, 0.09056, 0.6644, 0.04037, 0.6644, 0.04037, 0.672, 0.3457, 0.0856, 0.3364, 0.0856, 0.3364, 0.08105, 0.3457, 0.08105, 0.2137, 0.0856, 0.2001, 0.0856, 0.2001, 0.08105, 0.2137, 0.08105, 0.2137, 0.08105, 0.2001, 0.08105, 0.2001, 0.04924, 0.2137, 0.04924, 0.3457, 0.08105, 0.3364, 0.08105, 0.3364, 0.04924, 0.3457, 0.04924, 0.2137, 0.04061, 0.2001, 0.04061, 0.2001, 0.02652, 0.2137, 0.02652, 0.3457, 0.04061, 0.3364, 0.04061, 0.3364, 0.02652, 0.3457, 0.02652, 0.2094, 0.2266, 0.2001, 0.2266, 0.2083, 0.2184, 0.2166, 0.2184, 0.2001, 0.1039, 0.2001, 0.09031, 0.2083, 0.0986, 0.2083, 0.1106, 0.7221, 0.2268, 0.7341, 0.2268, 0.7341, 0.2359, 0.7221, 0.2359, 0.606, 0.2268, 0.6143, 0.2268, 0.6143, 0.2359, 0.606, 0.2359, 0.5622, 0.2268, 0.5652, 0.2268, 0.5652, 0.2359, 0.5622, 0.2359, 0.8464, 0.4773, 0.8464, 0.4653, 0.8504, 0.4653, 0.8504, 0.4773, 0.2509, 0.09031, 0.2564, 0.09031, 0.2573, 0.0986, 0.2533, 0.0986, 0.2578, 0.2266, 0.2564, 0.2266, 0.2573, 0.2184, 0.2603, 0.2184, 0.2451, 0.2268, 0.2492, 0.2268, 0.2492, 0.2359, 0.2451, 0.2359, 0.3941, 0.04061, 0.3928, 0.04061, 0.3928, 0.02652, 0.3941, 0.02652, 0.3941, 0.08105, 0.3928, 0.08105, 0.3928, 0.04924, 0.3941, 0.04924, 0.7491, 0.04061, 0.7436, 0.04061, 0.7436, 0.02652, 0.7491, 0.02652, 0.2713, 0.2527, 0.2667, 0.2527, 0.2667, 0.2509, 0.2713, 0.2509, 0.3941, 0.0856, 0.3928, 0.0856, 0.3928, 0.08105, 0.3941, 0.08105, 0.3155, 0.2527, 0.31, 0.2527, 0.31, 0.2509, 0.3155, 0.2509, 0.3999, 0.2478, 0.3681, 0.2478, 0.3681, 0.2451, 0.3999, 0.2451, 0.8068, 0.8997, 0.8447, 0.8997, 0.8447, 0.8921, 0.8068, 0.8921, 0.7999, 0.04786, 0.7906, 0.04786, 0.7906, 0.04234, 0.7999, 0.04234, 0.7553, 0.0856, 0.7536, 0.0856, 0.7536, 0.08105, 0.7553, 0.08105, 0.7553, 0.04061, 0.7536, 0.04061, 0.7536, 0.02652, 0.7553, 0.02652, 0.2402, 0.2268, 0.2418, 0.2268, 0.2418, 0.2359, 0.2402, 0.2359, 0.2447, 0.09031, 0.2464, 0.09031, 0.25, 0.0986, 0.2484, 0.0986, 0.8415, 0.4773, 0.8415, 0.4653, 0.8431, 0.4653, 0.8431, 0.4773, 0.5693, 0.2268, 0.5726, 0.2268, 0.5726, 0.2359, 0.5693, 0.2359, 0.2509, 0.2266, 0.2464, 0.2266, 0.25, 0.2184, 0.2533, 0.2184, 0.3873, 0.04061, 0.3828, 0.04061, 0.3828, 0.02652, 0.3873, 0.02652, 0.3873, 0.08105, 0.3828, 0.08105, 0.3828, 0.04924, 0.3873, 0.04924, 0.3873, 0.0856, 0.3828, 0.0856, 0.3828, 0.08105, 0.3873, 0.08105, 0.3873, 0.04234, 0.3828, 0.04234, 0.3828, 0.04061, 0.3873, 0.04061, 0.4083, 0.857, 0.3526, 0.857, 0.3526, 0.8665, 0.4083, 0.8665, 0.7491, 0.04234, 0.7436, 0.04234, 0.7436, 0.04061, 0.7491, 0.04061, 0.3941, 0.04234, 0.3928, 0.04234, 0.3928, 0.04061, 0.3941, 0.04061, 0.3457, 0.04234, 0.3364, 0.04234, 0.3364, 0.04061, 0.3457, 0.04061, 0.2137, 0.04234, 0.2001, 0.04234, 0.2001, 0.04061, 0.2137, 0.04061, 0.3475, 0.04234, 0.3457, 0.04234, 0.3457, 0.04061, 0.3475, 0.04061, 0.7999, 0.04234, 0.7906, 0.04234, 0.7906, 0.04061, 0.7999, 0.04061, 0.8013, 0.4773, 0.8013, 0.4653, 0.8097, 0.4653, 0.8097, 0.4773, 0.2001, 0.09031, 0.2094, 0.09031, 0.2166, 0.0986, 0.2083, 0.0986, 0.2001, 0.2268, 0.2084, 0.2268, 0.2084, 0.2359, 0.2001, 0.2359, 0.7999, 0.04061, 0.7906, 0.04061, 0.7906, 0.02652, 0.7999, 0.02652, 0.7999, 0.0856, 0.7906, 0.0856, 0.7906, 0.08105, 0.7999, 0.08105, 0.7999, 0.08105, 0.7906, 0.08105, 0.7906, 0.04924, 0.7999, 0.04924, 0.8068, 0.8921, 0.8447, 0.8921, 0.8447, 0.8846, 0.8068, 0.8846, 0.6043, 0.2268, 0.606, 0.2268, 0.606, 0.2359, 0.6043, 0.2359, 0.2112, 0.2266, 0.2094, 0.2266, 0.2166, 0.2184, 0.2183, 0.2184, 0.3475, 0.04061, 0.3457, 0.04061, 0.3457, 0.02652, 0.3475, 0.02652, 0.3475, 0.08105, 0.3457, 0.08105, 0.3457, 0.04924, 0.3475, 0.04924, 0.3475, 0.0856, 0.3457, 0.0856, 0.3457, 0.08105, 0.3475, 0.08105, 0.7408, 0.04234, 0.7181, 0.04234, 0.7181, 0.04061, 0.7408, 0.04061, 0.8068, 0.8846, 0.8447, 0.8846, 0.8447, 0.8316, 0.8068, 0.8316, 0.264, 0.2478, 0.2622, 0.2478, 0.2622, 0.2451, 0.264, 0.2451, 0.04037, 0.6801, 0.09226, 0.6801, 0.09226, 0.6725, 0.04037, 0.6725, 0.7408, 0.04061, 0.7181, 0.04061, 0.7181, 0.02652, 0.7408, 0.02652, 0.2534, 0.2268, 0.2737, 0.2268, 0.2737, 0.2359, 0.2534, 0.2359, 0.2592, 0.09031, 0.2819, 0.09031, 0.2819, 0.0986, 0.2616, 0.0986, 0.8547, 0.4773, 0.8547, 0.4653, 0.875, 0.4653, 0.875, 0.4773, 0.2667, 0.2406, 0.2622, 0.2406, 0.2622, 0.2361, 0.2667, 0.2361, 0.3475, 0.09014, 0.3457, 0.09014, 0.3457, 0.0856, 0.3475, 0.0856, 0.7999, 0.09014, 0.7906, 0.09014, 0.7906, 0.0856, 0.7999, 0.0856, 0.3873, 0.09014, 0.3828, 0.09014, 0.3828, 0.0856, 0.3873, 0.0856, 0.7553, 0.09014, 0.7536, 0.09014, 0.7536, 0.0856, 0.7553, 0.0856, 0.3941, 0.09014, 0.3928, 0.09014, 0.3928, 0.0856, 0.3941, 0.0856, 0.2713, 0.2529, 0.3031, 0.2529, 0.3031, 0.2547, 0.2713, 0.2547, 0.2137, 0.09014, 0.2001, 0.09014, 0.2001, 0.0856, 0.2137, 0.0856, 0.3457, 0.09014, 0.3364, 0.09014, 0.3364, 0.0856, 0.3457, 0.0856, 0.4182, 0.09014, 0.3955, 0.09014, 0.3955, 0.0856, 0.4182, 0.0856, 0.2622, 0.242, 0.2622, 0.2406, 0.2667, 0.2406, 0.2667, 0.242, 0.8534, 0.4773, 0.8534, 0.4653, 0.8547, 0.4653, 0.8547, 0.4773, 0.2578, 0.09031, 0.2592, 0.09031, 0.2616, 0.0986, 0.2603, 0.0986, 0.2522, 0.2268, 0.2534, 0.2268, 0.2534, 0.2359, 0.2522, 0.2359, 0.7422, 0.04061, 0.7408, 0.04061, 0.7408, 0.02652, 0.7422, 0.02652, 0.2667, 0.242, 0.2667, 0.2406, 0.2713, 0.2406, 0.2713, 0.242, 0.2713, 0.242, 0.2713, 0.2406, 0.3031, 0.2406, 0.3031, 0.242, 0.4259, 0.2509, 0.4276, 0.2509, 0.4276, 0.2827, 0.4259, 0.2827, 0.7422, 0.04234, 0.7408, 0.04234, 0.7408, 0.04061, 0.7422, 0.04061, 0.4182, 0.04234, 0.3955, 0.04234, 0.3955, 0.04061, 0.4182, 0.04061, 0.4182, 0.0856, 0.3955, 0.0856, 0.3955, 0.08105, 0.4182, 0.08105, 0.4182, 0.08105, 0.3955, 0.08105, 0.3955, 0.04924, 0.4182, 0.04924, 0.4182, 0.04061, 0.3955, 0.04061, 0.3955, 0.02652, 0.4182, 0.02652, 0.2819, 0.2266, 0.2592, 0.2266, 0.2616, 0.2184, 0.2819, 0.2184, 0.5407, 0.2268, 0.561, 0.2268, 0.561, 0.2359, 0.5407, 0.2359, 0.2713, 0.2406, 0.2667, 0.2406, 0.2667, 0.2361, 0.2713, 0.2361, 0.3311, 0.2478, 0.2992, 0.2478, 0.2992, 0.2451, 0.3311, 0.2451, 0.3328, 0.2478, 0.3311, 0.2478, 0.3311, 0.2451, 0.3328, 0.2451, 0.3031, 0.2406, 0.2713, 0.2406, 0.2713, 0.2361, 0.3031, 0.2361, 0.3031, 0.2527, 0.2713, 0.2527, 0.2713, 0.2509, 0.3031, 0.2509, 0.4182, 0.04786, 0.3955, 0.04786, 0.3955, 0.04234, 0.4182, 0.04234, 0.3258, 0.2406, 0.3031, 0.2406, 0.3031, 0.2361, 0.3258, 0.2361, 0.3475, 0.04786, 0.3457, 0.04786, 0.3457, 0.04234, 0.3475, 0.04234, 0.2137, 0.04786, 0.2001, 0.04786, 0.2001, 0.04234, 0.2137, 0.04234, 0.3457, 0.04786, 0.3364, 0.04786, 0.3364, 0.04234, 0.3457, 0.04234, 0.3941, 0.04786, 0.3928, 0.04786, 0.3928, 0.04234, 0.3941, 0.04234, 0.3409, 0.2527, 0.3182, 0.2527, 0.3182, 0.2509, 0.3409, 0.2509, 0.1789, 0.8931, 0.2347, 0.8931, 0.2347, 0.8846, 0.1789, 0.8846, 0.3873, 0.04786, 0.3828, 0.04786, 0.3828, 0.04234, 0.3873, 0.04234, 0.1192, 0.8234, 0.1192, 0.8203, 0.114, 0.8203, 0.114, 0.8234, 0.381, 0.04786, 0.3475, 0.04786, 0.3475, 0.04234, 0.381, 0.04234, 0.3681, 0.2478, 0.3663, 0.2478, 0.3663, 0.2451, 0.3681, 0.2451, 0.4218, 0.2509, 0.4237, 0.2509, 0.4237, 0.2827, 0.4218, 0.2827, 0.7906, 0.09014, 0.7888, 0.09014, 0.7888, 0.0856, 0.7906, 0.0856, 0.381, 0.09014, 0.3475, 0.09014, 0.3475, 0.0856, 0.381, 0.0856, 0.2975, 0.2478, 0.264, 0.2478, 0.264, 0.2451, 0.2975, 0.2451, 0.381, 0.0856, 0.3475, 0.0856, 0.3475, 0.08105, 0.381, 0.08105, 0.381, 0.08105, 0.3475, 0.08105, 0.3475, 0.04924, 0.381, 0.04924, 0.381, 0.04061, 0.3475, 0.04061, 0.3475, 0.02652, 0.381, 0.02652, 0.2447, 0.2266, 0.2112, 0.2266, 0.2183, 0.2184, 0.2484, 0.2184, 0.5742, 0.2268, 0.6043, 0.2268, 0.6043, 0.2359, 0.5742, 0.2359, 0.381, 0.04234, 0.3475, 0.04234, 0.3475, 0.04061, 0.381, 0.04061, 0.4113, 0.857, 0.4083, 0.857, 0.4083, 0.8665, 0.4113, 0.8665, 0.8097, 0.4773, 0.8097, 0.4653, 0.8114, 0.4653, 0.8114, 0.4773, 0.2094, 0.09031, 0.2112, 0.09031, 0.2183, 0.0986, 0.2166, 0.0986, 0.2084, 0.2268, 0.2101, 0.2268, 0.2101, 0.2359, 0.2084, 0.2359, 0.7906, 0.04061, 0.7888, 0.04061, 0.7888, 0.02652, 0.7906, 0.02652, 0.7906, 0.0856, 0.7888, 0.0856, 0.7888, 0.08105, 0.7906, 0.08105, 0.3828, 0.04234, 0.381, 0.04234, 0.381, 0.04061, 0.3828, 0.04061, 0.5726, 0.2268, 0.5742, 0.2268, 0.5742, 0.2359, 0.5726, 0.2359, 0.2464, 0.2266, 0.2447, 0.2266, 0.2484, 0.2184, 0.25, 0.2184, 0.3828, 0.04061, 0.381, 0.04061, 0.381, 0.02652, 0.3828, 0.02652, 0.3828, 0.08105, 0.381, 0.08105, 0.381, 0.04924, 0.3828, 0.04924, 0.3828, 0.0856, 0.381, 0.0856, 0.381, 0.08105, 0.3828, 0.08105, 0.2992, 0.2478, 0.2975, 0.2478, 0.2975, 0.2451, 0.2992, 0.2451, 0.3828, 0.09014, 0.381, 0.09014, 0.381, 0.0856, 0.3828, 0.0856, 0.3828, 0.04786, 0.381, 0.04786, 0.381, 0.04234, 0.3828, 0.04234, 0.3638, 0.2102, 0.3973, 0.2102, 0.3973, 0.2158, 0.3638, 0.2158, 0.3663, 0.2478, 0.3328, 0.2478, 0.3328, 0.2451, 0.3663, 0.2451, 0.9007, 0.8931, 0.9007, 0.9489, 0.9537, 0.9489, 0.9537, 0.8931, 0.7888, 0.09014, 0.7553, 0.09014, 0.7553, 0.0856, 0.7888, 0.0856, 0.06808, 0.8392, 0.075, 0.8331, 0.07243, 0.8285, 0.06384, 0.8319, 0.8114, 0.4773, 0.8114, 0.4653, 0.8415, 0.4653, 0.8415, 0.4773, 0.2112, 0.09031, 0.2447, 0.09031, 0.2484, 0.0986, 0.2183, 0.0986, 0.2101, 0.2268, 0.2402, 0.2268, 0.2402, 0.2359, 0.2101, 0.2359, 0.7888, 0.04061, 0.7553, 0.04061, 0.7553, 0.02652, 0.7888, 0.02652, 0.7888, 0.0856, 0.7553, 0.0856, 0.7553, 0.08105, 0.7888, 0.08105, 0.7888, 0.04924, 0.7553, 0.04924, 0.7553, 0.04786, 0.7888, 0.04786, 0.3828, 0.04924, 0.381, 0.04924, 0.381, 0.04786, 0.3828, 0.04786, 0.381, 0.04924, 0.3475, 0.04924, 0.3475, 0.04786, 0.381, 0.04786, 0.7906, 0.04924, 0.7888, 0.04924, 0.7888, 0.04786, 0.7906, 0.04786, 0.3873, 0.04924, 0.3828, 0.04924, 0.3828, 0.04786, 0.3873, 0.04786, 0.7553, 0.04924, 0.7536, 0.04924, 0.7536, 0.04786, 0.7553, 0.04786, 0.2622, 0.2529, 0.2667, 0.2529, 0.2667, 0.2547, 0.2622, 0.2547, 0.3941, 0.04924, 0.3928, 0.04924, 0.3928, 0.04786, 0.3941, 0.04786, 0.3457, 0.04924, 0.3364, 0.04924, 0.3364, 0.04786, 0.3457, 0.04786, 0.2137, 0.04924, 0.2001, 0.04924, 0.2001, 0.04786, 0.2137, 0.04786, 0.3475, 0.04924, 0.3457, 0.04924, 0.3457, 0.04786, 0.3475, 0.04786, 0.4182, 0.04924, 0.3955, 0.04924, 0.3955, 0.04786, 0.4182, 0.04786, 0.3017, 0.2406, 0.3031, 0.2406, 0.3031, 0.242, 0.3017, 0.242, 0.3031, 0.2406, 0.3258, 0.2406, 0.3258, 0.242, 0.3031, 0.242, 0.7999, 0.04924, 0.7906, 0.04924, 0.7906, 0.04786, 0.7999, 0.04786, 0.06116, 0.8329, 0.06384, 0.8319, 0.06143, 0.8238, 0.05857, 0.8241, 0.1066, 0.8298, 0.1153, 0.8267, 0.1136, 0.8209, 0.1044, 0.8217, 0.114, 0.8339, 0.114, 0.831, 0.1079, 0.831, 0.1079, 0.8339, 0.1207, 0.8267, 0.1294, 0.8298, 0.1316, 0.8217, 0.1224, 0.8209, 0.3526, 0.8665, 0.3495, 0.8665, 0.3495, 0.8756, 0.3526, 0.8756, 0.1183, 0.8313, 0.1253, 0.8372, 0.1294, 0.8298, 0.1207, 0.8267, 0.06591, 0.8411, 0.06808, 0.8392, 0.06384, 0.8319, 0.06116, 0.8329, 0.1107, 0.8372, 0.1178, 0.8313, 0.1153, 0.8267, 0.1066, 0.8298, 0.3526, 0.857, 0.3495, 0.857, 0.3495, 0.8665, 0.3526, 0.8665, 0.07551, 0.8331, 0.08244, 0.8392, 0.08667, 0.8319, 0.07809, 0.8285, 0.1192, 0.8339, 0.1192, 0.831, 0.114, 0.831, 0.114, 0.8339, 0.08244, 0.8392, 0.0846, 0.8411, 0.08935, 0.8329, 0.08667, 0.8319, 0.1044, 0.8217, 0.1136, 0.8209, 0.1129, 0.8164, 0.1044, 0.8141, 0.1079, 0.8339, 0.1079, 0.831, 0.1034, 0.831, 0.1034, 0.8339, 0.1224, 0.8209, 0.1316, 0.8217, 0.1316, 0.8141, 0.1231, 0.8164, 0.3526, 0.8756, 0.3495, 0.8756, 0.3495, 0.8841, 0.3526, 0.8841, 0.06143, 0.8238, 0.07058, 0.8228, 0.06983, 0.8184, 0.06125, 0.8163, 0.4083, 0.8665, 0.3526, 0.8665, 0.3526, 0.8756, 0.4083, 0.8756, 0.07809, 0.8285, 0.08667, 0.8319, 0.08908, 0.8238, 0.07993, 0.8228, 0.4113, 0.8665, 0.4083, 0.8665, 0.4083, 0.8756, 0.4113, 0.8756, 0.08667, 0.8319, 0.08935, 0.8329, 0.09195, 0.8241, 0.08908, 0.8238, 0.1789, 0.8846, 0.2347, 0.8846, 0.2347, 0.8762, 0.1789, 0.8762, 0.114, 0.8234, 0.114, 0.8203, 0.1079, 0.8203, 0.1079, 0.8234, 0.06384, 0.8319, 0.07243, 0.8285, 0.07058, 0.8228, 0.06143, 0.8238, 0.1034, 0.8339, 0.1034, 0.831, 0.1001, 0.831, 0.1001, 0.8339, 0.1231, 0.8164, 0.1316, 0.8141, 0.1293, 0.8083, 0.122, 0.8133, 0.3526, 0.8841, 0.3495, 0.8841, 0.3495, 0.8914, 0.3526, 0.8914, 0.06125, 0.8163, 0.06983, 0.8184, 0.07082, 0.8152, 0.06344, 0.8104, 0.1034, 0.8234, 0.1034, 0.8203, 0.1001, 0.8203, 0.1001, 0.8234, 0.05857, 0.8241, 0.06143, 0.8238, 0.06125, 0.8163, 0.05857, 0.8156, 0.4083, 0.8756, 0.3526, 0.8756, 0.3526, 0.8841, 0.4083, 0.8841, 0.07993, 0.8228, 0.08908, 0.8238, 0.08926, 0.8163, 0.08069, 0.8184, 0.4113, 0.8756, 0.4083, 0.8756, 0.4083, 0.8841, 0.4113, 0.8841, 0.08908, 0.8238, 0.09195, 0.8241, 0.09195, 0.8156, 0.08926, 0.8163, 0.1789, 0.8762, 0.2347, 0.8762, 0.2347, 0.8687, 0.1789, 0.8687, 0.1079, 0.8234, 0.1079, 0.8203, 0.1034, 0.8203, 0.1034, 0.8234, 0.122, 0.8133, 0.1293, 0.8083, 0.1271, 0.8054, 0.1214, 0.8121, 0.3526, 0.8914, 0.3495, 0.8914, 0.3495, 0.8958, 0.3526, 0.8958, 0.06344, 0.8104, 0.07082, 0.8152, 0.0714, 0.814, 0.06557, 0.8074, 0.1001, 0.8234, 0.1001, 0.8203, 0.0988, 0.8203, 0.0988, 0.8234, 0.1789, 0.8624, 0.2347, 0.8624, 0.2347, 0.8587, 0.1789, 0.8587, 0.1044, 0.8141, 0.1129, 0.8164, 0.114, 0.8133, 0.1068, 0.8083, 0.05857, 0.8156, 0.06125, 0.8163, 0.06344, 0.8104, 0.06113, 0.8088, 0.4083, 0.8841, 0.3526, 0.8841, 0.3526, 0.8914, 0.4083, 0.8914, 0.08069, 0.8184, 0.08926, 0.8163, 0.08707, 0.8104, 0.07969, 0.8152, 0.4113, 0.8841, 0.4083, 0.8841, 0.4083, 0.8914, 0.4113, 0.8914, 0.08926, 0.8163, 0.09195, 0.8156, 0.08938, 0.8088, 0.08707, 0.8104, 0.1789, 0.8687, 0.2347, 0.8687, 0.2347, 0.8624, 0.1789, 0.8624, 0.3488, 0.7953, 0.3518, 0.7953, 0.3518, 0.7926, 0.3488, 0.7926, 0.3488, 0.8042, 0.3518, 0.8042, 0.3518, 0.7953, 0.3488, 0.7953, 0.29, 0.8042, 0.2931, 0.8042, 0.2931, 0.7953, 0.29, 0.7953, 0.29, 0.7953, 0.2931, 0.7953, 0.2931, 0.7926, 0.29, 0.7926, 0.2931, 0.7953, 0.3488, 0.7953, 0.3488, 0.7926, 0.2931, 0.7926, 0.1001, 0.8339, 0.1001, 0.831, 0.0988, 0.831, 0.0988, 0.8339, 0.1068, 0.8083, 0.114, 0.8133, 0.1146, 0.8121, 0.1089, 0.8054, 0.06113, 0.8088, 0.06344, 0.8104, 0.06557, 0.8074, 0.06374, 0.8053, 0.4083, 0.8914, 0.3526, 0.8914, 0.3526, 0.8958, 0.4083, 0.8958, 0.07969, 0.8152, 0.08707, 0.8104, 0.08495, 0.8074, 0.07911, 0.814, 0.4113, 0.8914, 0.4083, 0.8914, 0.4083, 0.8958, 0.4113, 0.8958, 0.08707, 0.8104, 0.08938, 0.8088, 0.08677, 0.8053, 0.08495, 0.8074, 0.3228, 0.04924, 0.3091, 0.04924, 0.3091, 0.04786, 0.3228, 0.04786, 0.3091, 0.04924, 0.2737, 0.04924, 0.2737, 0.04786, 0.3091, 0.04786, 0.2737, 0.04924, 0.2628, 0.04924, 0.2628, 0.04786, 0.2737, 0.04786, 0.2628, 0.04924, 0.2273, 0.04924, 0.2273, 0.04786, 0.2628, 0.04786, 0.8114, 0.5731, 0.8114, 0.5611, 0.8415, 0.5611, 0.8415, 0.5731, 0.8114, 0.5611, 0.8114, 0.53, 0.8415, 0.53, 0.8415, 0.5611, 0.8114, 0.53, 0.8114, 0.5204, 0.8415, 0.5204, 0.8415, 0.53, 0.09226, 0.6801, 0.1424, 0.6801, 0.1424, 0.6725, 0.09226, 0.6725, 0.8097, 0.5731, 0.8097, 0.5611, 0.8114, 0.5611, 0.8114, 0.5731, 0.8097, 0.5611, 0.8097, 0.53, 0.8114, 0.53, 0.8114, 0.5611, 0.8097, 0.53, 0.8097, 0.5204, 0.8114, 0.5204, 0.8114, 0.53, 0.8097, 0.5204, 0.8097, 0.4893, 0.8114, 0.4893, 0.8114, 0.5204, 0.3106, 0.9203, 0.3288, 0.9203, 0.3288, 0.9127, 0.3106, 0.9127, 0.03788, 0.9203, 0.06059, 0.9203, 0.06059, 0.9127, 0.03788, 0.9127, 0.1378, 0.9203, 0.1969, 0.9203, 0.1969, 0.9127, 0.1378, 0.9127, 0.3288, 0.9203, 0.3878, 0.9203, 0.3878, 0.9127, 0.3288, 0.9127, 0.8534, 0.5731, 0.8534, 0.5611, 0.8547, 0.5611, 0.8547, 0.5731, 0.8534, 0.5611, 0.8534, 0.53, 0.8547, 0.53, 0.8547, 0.5611, 0.8534, 0.53, 0.8534, 0.5204, 0.8547, 0.5204, 0.8547, 0.53, 0.8534, 0.5204, 0.8534, 0.4893, 0.8547, 0.4893, 0.8547, 0.5204, 0.3228, 0.09014, 0.3091, 0.09014, 0.3091, 0.0856, 0.3228, 0.0856, 0.3091, 0.09014, 0.2737, 0.09014, 0.2737, 0.0856, 0.3091, 0.0856, 0.2737, 0.09014, 0.2628, 0.09014, 0.2628, 0.0856, 0.2737, 0.0856, 0.2628, 0.09014, 0.2273, 0.09014, 0.2273, 0.0856, 0.2628, 0.0856, 0.8547, 0.5731, 0.8547, 0.5611, 0.875, 0.5611, 0.875, 0.5731, 0.8547, 0.5611, 0.8547, 0.53, 0.875, 0.53, 0.875, 0.5611, 0.8547, 0.53, 0.8547, 0.5204, 0.875, 0.5204, 0.875, 0.53, 0.8547, 0.5204, 0.8547, 0.4893, 0.875, 0.4893, 0.875, 0.5204, 0.8013, 0.5731, 0.8013, 0.5611, 0.8097, 0.5611, 0.8097, 0.5731, 0.8013, 0.5611, 0.8013, 0.53, 0.8097, 0.53, 0.8097, 0.5611, 0.8013, 0.53, 0.8013, 0.5204, 0.8097, 0.5204, 0.8097, 0.53, 0.8013, 0.5204, 0.8013, 0.4893, 0.8097, 0.4893, 0.8097, 0.5204, 0.3228, 0.04234, 0.3091, 0.04234, 0.3091, 0.04061, 0.3228, 0.04061, 0.3091, 0.04234, 0.2737, 0.04234, 0.2737, 0.04061, 0.3091, 0.04061, 0.2737, 0.04234, 0.2628, 0.04234, 0.2628, 0.04061, 0.2737, 0.04061, 0.2628, 0.04234, 0.2273, 0.04234, 0.2273, 0.04061, 0.2628, 0.04061, 0.8415, 0.5731, 0.8415, 0.5611, 0.8431, 0.5611, 0.8431, 0.5731, 0.8415, 0.5611, 0.8415, 0.53, 0.8431, 0.53, 0.8431, 0.5611, 0.8415, 0.53, 0.8415, 0.5204, 0.8431, 0.5204, 0.8431, 0.53, 0.8415, 0.5204, 0.8415, 0.4893, 0.8431, 0.4893, 0.8431, 0.5204, 0.8464, 0.5731, 0.8464, 0.5611, 0.8504, 0.5611, 0.8504, 0.5731, 0.8464, 0.5611, 0.8464, 0.53, 0.8504, 0.53, 0.8504, 0.5611, 0.8464, 0.53, 0.8464, 0.5204, 0.8504, 0.5204, 0.8504, 0.53, 0.8464, 0.5204, 0.8464, 0.4893, 0.8504, 0.4893, 0.8504, 0.5204, 0.6263, 0.2268, 0.6383, 0.2268, 0.6383, 0.2359, 0.6263, 0.2359, 0.6383, 0.2268, 0.6694, 0.2268, 0.6694, 0.2359, 0.6383, 0.2359, 0.6694, 0.2268, 0.679, 0.2268, 0.679, 0.2359, 0.6694, 0.2359, 0.679, 0.2268, 0.7101, 0.2268, 0.7101, 0.2359, 0.679, 0.2359, 0.2001, 0.213, 0.2001, 0.1994, 0.2083, 0.1944, 0.2083, 0.2064, 0.2001, 0.1994, 0.2001, 0.1639, 0.2083, 0.1633, 0.2083, 0.1944, 0.2001, 0.1639, 0.2001, 0.153, 0.2083, 0.1537, 0.2083, 0.1633, 0.2001, 0.153, 0.2001, 0.1176, 0.2083, 0.1225, 0.2083, 0.1537, 0.3228, 0.04061, 0.3091, 0.04061, 0.3091, 0.02652, 0.3228, 0.02652, 0.3091, 0.04061, 0.2737, 0.04061, 0.2737, 0.02652, 0.3091, 0.02652, 0.2737, 0.04061, 0.2628, 0.04061, 0.2628, 0.02652, 0.2737, 0.02652, 0.2628, 0.04061, 0.2273, 0.04061, 0.2273, 0.02652, 0.2628, 0.02652, 0.3228, 0.08105, 0.3091, 0.08105, 0.3091, 0.04924, 0.3228, 0.04924, 0.3294, 0.2507, 0.3294, 0.248, 0.3649, 0.248, 0.3649, 0.2507, 0.2737, 0.08105, 0.2628, 0.08105, 0.2628, 0.04924, 0.2737, 0.04924, 0.5169, 0.2248, 0.5142, 0.2248, 0.5142, 0.1894, 0.5169, 0.1894, 0.3228, 0.0856, 0.3091, 0.0856, 0.3091, 0.08105, 0.3228, 0.08105, 0.3091, 0.0856, 0.2737, 0.0856, 0.2737, 0.08105, 0.3091, 0.08105, 0.2737, 0.0856, 0.2628, 0.0856, 0.2628, 0.08105, 0.2737, 0.08105, 0.2628, 0.0856, 0.2273, 0.0856, 0.2273, 0.08105, 0.2628, 0.08105, 0.2273, 0.04924, 0.2137, 0.04924, 0.2137, 0.04786, 0.2273, 0.04786, 0.8114, 0.4893, 0.8114, 0.4773, 0.8415, 0.4773, 0.8415, 0.4893, 0.8097, 0.4893, 0.8097, 0.4773, 0.8114, 0.4773, 0.8114, 0.4893, 0.2196, 0.9203, 0.2288, 0.9203, 0.2288, 0.9127, 0.2196, 0.9127, 0.8534, 0.4893, 0.8534, 0.4773, 0.8547, 0.4773, 0.8547, 0.4893, 0.2273, 0.09014, 0.2137, 0.09014, 0.2137, 0.0856, 0.2273, 0.0856, 0.8547, 0.4893, 0.8547, 0.4773, 0.875, 0.4773, 0.875, 0.4893, 0.8013, 0.4893, 0.8013, 0.4773, 0.8097, 0.4773, 0.8097, 0.4893, 0.2273, 0.04234, 0.2137, 0.04234, 0.2137, 0.04061, 0.2273, 0.04061, 0.8415, 0.4893, 0.8415, 0.4773, 0.8431, 0.4773, 0.8431, 0.4893, 0.8464, 0.4893, 0.8464, 0.4773, 0.8504, 0.4773, 0.8504, 0.4893, 0.7101, 0.2268, 0.7221, 0.2268, 0.7221, 0.2359, 0.7101, 0.2359, 0.2001, 0.1176, 0.2001, 0.1039, 0.2083, 0.1106, 0.2083, 0.1225, 0.2273, 0.04061, 0.2137, 0.04061, 0.2137, 0.02652, 0.2273, 0.02652, 0.2273, 0.08105, 0.2137, 0.08105, 0.2137, 0.04924, 0.2273, 0.04924, 0.2273, 0.0856, 0.2137, 0.0856, 0.2137, 0.08105, 0.2273, 0.08105, 0.3364, 0.0856, 0.3228, 0.0856, 0.3228, 0.08105, 0.3364, 0.08105, 0.3364, 0.08105, 0.3228, 0.08105, 0.3228, 0.04924, 0.3364, 0.04924, 0.3364, 0.04061, 0.3228, 0.04061, 0.3228, 0.02652, 0.3364, 0.02652, 0.2001, 0.2266, 0.2001, 0.213, 0.2083, 0.2064, 0.2083, 0.2184, 0.6143, 0.2268, 0.6263, 0.2268, 0.6263, 0.2359, 0.6143, 0.2359, 0.8464, 0.5851, 0.8464, 0.5731, 0.8504, 0.5731, 0.8504, 0.5851, 0.8415, 0.5851, 0.8415, 0.5731, 0.8431, 0.5731, 0.8431, 0.5851, 0.3364, 0.04234, 0.3228, 0.04234, 0.3228, 0.04061, 0.3364, 0.04061, 0.8013, 0.5851, 0.8013, 0.5731, 0.8097, 0.5731, 0.8097, 0.5851, 0.8547, 0.5851, 0.8547, 0.5731, 0.875, 0.5731, 0.875, 0.5851, 0.3364, 0.09014, 0.3228, 0.09014, 0.3228, 0.0856, 0.3364, 0.0856, 0.8534, 0.5851, 0.8534, 0.5731, 0.8547, 0.5731, 0.8547, 0.5851, 0.3364, 0.04786, 0.3228, 0.04786, 0.3228, 0.04234, 0.3364, 0.04234, 0.8097, 0.5851, 0.8097, 0.5731, 0.8114, 0.5731, 0.8114, 0.5851, 0.8114, 0.5851, 0.8114, 0.5731, 0.8415, 0.5731, 0.8415, 0.5851, 0.3364, 0.04924, 0.3228, 0.04924, 0.3228, 0.04786, 0.3364, 0.04786, 0.4321, 0.9289, 0.4094, 0.9289, 0.4094, 0.9381, 0.4321, 0.9381, 0.4094, 0.9289, 0.3504, 0.9289, 0.3504, 0.9381, 0.4094, 0.9381, 0.3504, 0.9289, 0.3322, 0.9289, 0.3322, 0.9381, 0.3504, 0.9381, 0.3322, 0.9289, 0.2731, 0.9289, 0.2731, 0.9381, 0.3322, 0.9381, 0.2731, 0.9289, 0.2504, 0.9289, 0.2504, 0.9381, 0.2731, 0.9381, 0.2288, 0.9203, 0.2515, 0.9203, 0.2515, 0.9127, 0.2288, 0.9127, 0.1969, 0.9203, 0.2196, 0.9203, 0.2196, 0.9127, 0.1969, 0.9127, 0.06059, 0.9203, 0.1197, 0.9203, 0.1197, 0.9127, 0.06059, 0.9127, 0.2515, 0.9203, 0.3106, 0.9203, 0.3106, 0.9127, 0.2515, 0.9127, 0.4105, 0.9203, 0.4197, 0.9203, 0.4197, 0.9127, 0.4105, 0.9127, 0.3878, 0.9203, 0.4105, 0.9203, 0.4105, 0.9127, 0.3878, 0.9127, 0.1197, 0.9203, 0.1378, 0.9203, 0.1378, 0.9127, 0.1197, 0.9127, 0.8504, 0.5851, 0.8504, 0.5731, 0.8534, 0.5731, 0.8534, 0.5851, 0.8504, 0.4893, 0.8504, 0.4773, 0.8534, 0.4773, 0.8534, 0.4893, 0.8504, 0.5204, 0.8504, 0.4893, 0.8534, 0.4893, 0.8534, 0.5204, 0.8504, 0.53, 0.8504, 0.5204, 0.8534, 0.5204, 0.8534, 0.53, 0.8504, 0.5611, 0.8504, 0.53, 0.8534, 0.53, 0.8534, 0.5611, 0.8504, 0.5731, 0.8504, 0.5611, 0.8534, 0.5611, 0.8534, 0.5731, 0.2667, 0.2527, 0.2622, 0.2527, 0.2622, 0.2509, 0.2667, 0.2509, 0.3955, 0.04924, 0.3941, 0.04924, 0.3941, 0.04786, 0.3955, 0.04786, 0.3955, 0.04786, 0.3941, 0.04786, 0.3941, 0.04234, 0.3955, 0.04234, 0.3168, 0.2527, 0.3155, 0.2527, 0.3155, 0.2509, 0.3168, 0.2509, 0.7436, 0.04234, 0.7422, 0.04234, 0.7422, 0.04061, 0.7436, 0.04061, 0.31, 0.2527, 0.3044, 0.2527, 0.3044, 0.2509, 0.31, 0.2509, 0.3044, 0.2529, 0.3058, 0.2529, 0.3058, 0.2547, 0.3044, 0.2547, 0.7436, 0.04061, 0.7422, 0.04061, 0.7422, 0.02652, 0.7436, 0.02652, 0.2492, 0.2268, 0.2522, 0.2268, 0.2522, 0.2359, 0.2492, 0.2359, 0.2564, 0.09031, 0.2578, 0.09031, 0.2603, 0.0986, 0.2573, 0.0986, 0.8504, 0.4773, 0.8504, 0.4653, 0.8534, 0.4653, 0.8534, 0.4773, 0.3058, 0.2529, 0.3285, 0.2529, 0.3285, 0.2547, 0.3058, 0.2547, 0.3955, 0.09014, 0.3941, 0.09014, 0.3941, 0.0856, 0.3955, 0.0856, 0.3955, 0.04234, 0.3941, 0.04234, 0.3941, 0.04061, 0.3955, 0.04061, 0.3955, 0.0856, 0.3941, 0.0856, 0.3941, 0.08105, 0.3955, 0.08105, 0.3955, 0.08105, 0.3941, 0.08105, 0.3941, 0.04924, 0.3955, 0.04924, 0.3955, 0.04061, 0.3941, 0.04061, 0.3941, 0.02652, 0.3955, 0.02652, 0.2592, 0.2266, 0.2578, 0.2266, 0.2603, 0.2184, 0.2616, 0.2184, 0.561, 0.2268, 0.5622, 0.2268, 0.5622, 0.2359, 0.561, 0.2359, 0.8431, 0.5851, 0.8431, 0.5731, 0.8464, 0.5731, 0.8464, 0.5851, 0.8431, 0.4893, 0.8431, 0.4773, 0.8464, 0.4773, 0.8464, 0.4893, 0.8431, 0.5204, 0.8431, 0.4893, 0.8464, 0.4893, 0.8464, 0.5204, 0.8431, 0.53, 0.8431, 0.5204, 0.8464, 0.5204, 0.8464, 0.53, 0.8431, 0.5611, 0.8431, 0.53, 0.8464, 0.53, 0.8464, 0.5611, 0.8431, 0.5731, 0.8431, 0.5611, 0.8464, 0.5611, 0.8464, 0.5731, 0.7536, 0.04924, 0.7491, 0.04924, 0.7491, 0.04786, 0.7536, 0.04786, 0.3928, 0.04924, 0.3873, 0.04924, 0.3873, 0.04786, 0.3928, 0.04786, 0.3928, 0.04786, 0.3873, 0.04786, 0.3873, 0.04234, 0.3928, 0.04234, 0.7536, 0.04786, 0.7491, 0.04786, 0.7491, 0.04234, 0.7536, 0.04234, 0.7536, 0.09014, 0.7491, 0.09014, 0.7491, 0.0856, 0.7536, 0.0856, 0.3928, 0.09014, 0.3873, 0.09014, 0.3873, 0.0856, 0.3928, 0.0856, 0.7536, 0.04234, 0.7491, 0.04234, 0.7491, 0.04061, 0.7536, 0.04061, 0.3928, 0.04234, 0.3873, 0.04234, 0.3873, 0.04061, 0.3928, 0.04061, 0.3928, 0.0856, 0.3873, 0.0856, 0.3873, 0.08105, 0.3928, 0.08105, 0.3928, 0.08105, 0.3873, 0.08105, 0.3873, 0.04924, 0.3928, 0.04924, 0.3928, 0.04061, 0.3873, 0.04061, 0.3873, 0.02652, 0.3928, 0.02652, 0.2564, 0.2266, 0.2509, 0.2266, 0.2533, 0.2184, 0.2573, 0.2184, 0.5652, 0.2268, 0.5693, 0.2268, 0.5693, 0.2359, 0.5652, 0.2359, 0.7536, 0.08105, 0.7491, 0.08105, 0.7491, 0.04924, 0.7536, 0.04924, 0.7536, 0.0856, 0.7491, 0.0856, 0.7491, 0.08105, 0.7536, 0.08105, 0.7536, 0.04061, 0.7491, 0.04061, 0.7491, 0.02652, 0.7536, 0.02652, 0.2418, 0.2268, 0.2451, 0.2268, 0.2451, 0.2359, 0.2418, 0.2359, 0.2464, 0.09031, 0.2509, 0.09031, 0.2533, 0.0986, 0.25, 0.0986, 0.8431, 0.4773, 0.8431, 0.4653, 0.8464, 0.4653, 0.8464, 0.4773, 0.2001, 0.2406, 0.2056, 0.2406, 0.2056, 0.2452, 0.2001, 0.2452, 0.2001, 0.2452, 0.2056, 0.2452, 0.2056, 0.277, 0.2001, 0.277, 0.2083, 0.2783, 0.231, 0.2784, 0.231, 0.2839, 0.2083, 0.2839, 0.2001, 0.2361, 0.2056, 0.2361, 0.2056, 0.2406, 0.2001, 0.2406, 0.2069, 0.2783, 0.2083, 0.2783, 0.2083, 0.2839, 0.2069, 0.2839, 0.2001, 0.2783, 0.2056, 0.2783, 0.2056, 0.2839, 0.2001, 0.2839, 0.2001, 0.277, 0.2056, 0.277, 0.2056, 0.2783, 0.2001, 0.2783, 0.2056, 0.277, 0.2069, 0.277, 0.2069, 0.2783, 0.2056, 0.2783, 0.2056, 0.2783, 0.2069, 0.2783, 0.2069, 0.2839, 0.2056, 0.2839, 0.2056, 0.2452, 0.207, 0.2452, 0.2069, 0.277, 0.2056, 0.277, 0.2056, 0.2406, 0.207, 0.2406, 0.207, 0.2452, 0.2056, 0.2452, 0.2056, 0.2361, 0.207, 0.2361, 0.207, 0.2406, 0.2056, 0.2406, 0.2667, 0.2529, 0.2713, 0.2529, 0.2713, 0.2547, 0.2667, 0.2547, 0.3182, 0.2527, 0.3168, 0.2527, 0.3168, 0.2509, 0.3182, 0.2509, 0.3044, 0.2527, 0.3031, 0.2527, 0.3031, 0.2509, 0.3044, 0.2509, 0.3031, 0.2529, 0.3044, 0.2529, 0.3044, 0.2547, 0.3031, 0.2547, 0.103, 0.5835, 0.05107, 0.5835, 0.05107, 0.6337, 0.103, 0.6337, 0.2088, 0.5316, 0.2607, 0.5316, 0.2607, 0.5241, 0.2088, 0.5241, 0.1943, 0.6801, 0.2445, 0.6801, 0.2445, 0.6725, 0.1943, 0.6725, 0.9421, 0.8846, 0.9421, 0.8316, 0.8831, 0.8316, 0.8831, 0.8846, 0.7401, 0.9491, 0.7931, 0.9491, 0.7931, 0.89, 0.7401, 0.89, 0.9421, 0.8851, 0.8831, 0.8851, 0.8831, 0.9381, 0.9421, 0.9381, 0.8467, 0.9491, 0.8467, 0.89, 0.7937, 0.89, 0.7937, 0.9491, 0.3649, 0.2507, 0.3649, 0.248, 0.3967, 0.248, 0.3967, 0.2507, 0.5169, 0.1576, 0.5142, 0.1576, 0.5142, 0.1221, 0.5169, 0.1221, 0.3993, 0.2216, 0.3993, 0.2243, 0.3638, 0.2243, 0.3638, 0.2216, 0.5171, 0.1576, 0.5198, 0.1576, 0.5198, 0.1894, 0.5171, 0.1894, 0.5169, 0.1894, 0.5142, 0.1894, 0.5142, 0.1576, 0.5169, 0.1576, 0.5171, 0.09031, 0.5198, 0.09031, 0.5198, 0.1221, 0.5171, 0.1221, 0.5169, 0.1221, 0.5142, 0.1221, 0.5142, 0.09031, 0.5169, 0.09031, 0.2622, 0.2507, 0.2622, 0.248, 0.2976, 0.248, 0.2976, 0.2507, 0.5113, 0.1576, 0.514, 0.1576, 0.514, 0.1894, 0.5113, 0.1894, 0.5113, 0.1894, 0.514, 0.1894, 0.514, 0.2248, 0.5112, 0.2248, 0.5113, 0.09031, 0.514, 0.09031, 0.514, 0.1221, 0.5113, 0.1221, 0.5171, 0.1221, 0.5198, 0.1221, 0.5198, 0.1576, 0.5171, 0.1576])
me_cube.materials.append(mat_material_003)
me_cube.use_remesh_preserve_volume = False
me_cube.use_remesh_preserve_attributes = False
me_cube.use_mirror_vertex_groups = False
me_cube.use_paint_bone_selection = False
me_cube.use_paint_mask = True
me_cube.update()

# ---- objects
ob_sun = bpy.data.objects.new('Sun', light_sun)
ob_building_1_001 = bpy.data.objects.new('Building-1.001', me_building_1_001)
ob_building_1 = bpy.data.objects.new('Building-1', me_building_1)
ob_cube = bpy.data.objects.new('Cube', me_cube)
ob_lamp = bpy.data.objects.new('Lamp', light_lamp)
ob_camera = bpy.data.objects.new('Camera', cam_camera)

# ---- transforms, parenting, visibility, modifiers, constraints
ob_sun.location = (-20.83, -18.75, 18.72)
ob_sun.rotation_euler = (2.768e-08, -0.5932, 0.65)
ob_sun.scale = (3.879, 3.879, 3.879)
ob_sun.lineart.crease_threshold = 0.0
ob_building_1_001.location = (0.0, 0.0, 0.0)
ob_building_1_001.rotation_euler = (1.571, -0.0, 0.0)
ob_building_1_001.lineart.crease_threshold = 0.0
ob_building_1.location = (0.0, 0.0, 0.0)
ob_building_1.rotation_euler = (1.571, -0.0, 0.0)
ob_building_1.lineart.crease_threshold = 0.0
ob_cube.location = (0.0, 0.0, 1.0)
ob_cube.lock_rotations_4d = False
ob_cube.empty_display_type = 'ARROWS'
ob_cube.lineart.crease_threshold = 0.0
ob_lamp.location = (-0.05606, -21.33, 17.27)
ob_lamp.rotation_euler = (0.6503, 0.05522, 1.866)
ob_lamp.lock_rotations_4d = False
ob_lamp.empty_display_type = 'ARROWS'
ob_lamp.color = (0.0, 0.0, 0.0, 0.0)
ob_lamp.lineart.crease_threshold = 0.0
ob_camera.location = (7.481, -6.508, 5.344)
ob_camera.rotation_euler = (1.109, 0.0, 0.8149)
ob_camera.lock_rotations_4d = False
ob_camera.empty_display_type = 'ARROWS'
ob_camera.color = (0.0, 0.0, 0.0, 0.0)
ob_camera.display_type = 'WIRE'
ob_camera.lineart.crease_threshold = 0.0

# ---- collection membership
col_collection_1.objects.link(ob_sun)
col_collection_1.objects.link(ob_building_1_001)
col_collection_1.objects.link(ob_building_1)
col_collection_1.objects.link(ob_cube)
col_collection_1.objects.link(ob_lamp)
col_collection_1.objects.link(ob_camera)

# ---- scene / render settings (as saved in the file)
scene.camera = ob_camera
scene.frame_start = 1; scene.frame_end = 250; scene.frame_set(1)
scene.render.engine = 'BLENDER_EEVEE_NEXT'
scene.render.resolution_percentage = 50
scene.render.dither_intensity = 0.0
scene.cycles.use_denoising = False
scene.cycles.samples = 128
scene.cycles.sampling_pattern = 'TABULATED_SOBOL'
scene.cycles.light_sampling_threshold = 0.0
scene.cycles.use_adaptive_sampling = False
scene.cycles.use_light_tree = False
scene.cycles.blur_glossy = 0.0
scene.cycles.sample_clamp_indirect = 0.0
scene.view_settings.view_transform = 'Standard'
bpy.context.view_layer.update()
